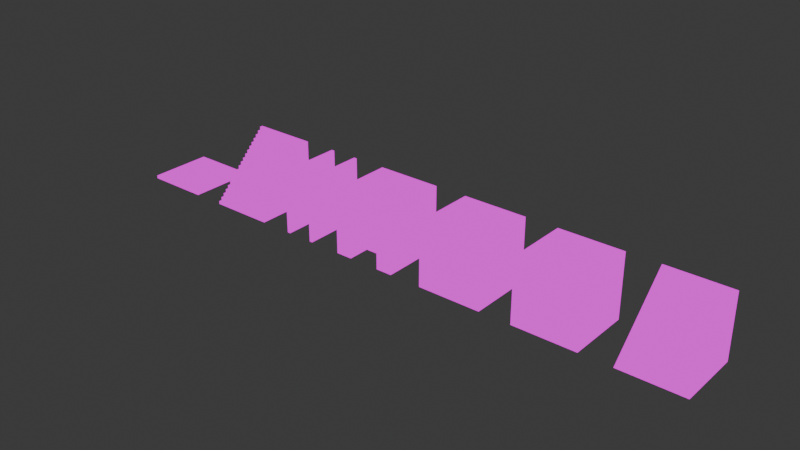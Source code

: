 # Source: Course_Assets.blend  (saved by Blender 4.2.66; exported with 4.5.12 LTS)
import bpy
from mathutils import Matrix  # noqa: F401  (used for matrix-valued properties, if any)

bpy.ops.wm.read_factory_settings(use_empty=True)
scene = bpy.context.scene
scene.name = 'Scene'

# ---- collections
col_collection = bpy.data.collections.new('Collection'); scene.collection.children.link(col_collection)

# ---- images (referenced by path relative to the original .blend; pixels are not part of the script)
import os
ASSET_DIR = os.environ.get("B2B_ASSET_DIR", "")  # directory of the original .blend (textures are referenced by path, not embedded)
HERE = os.path.dirname(os.path.abspath(__file__))  # packed textures are extracted next to this script under _unpacked/

def load_image(name, relpath, width, height, colorspace="sRGB"):
    """Load a texture the original file referenced (path relative to the .blend, or extracted next to this script)."""
    p = next((c for c in (os.path.join(HERE, relpath), os.path.join(ASSET_DIR, relpath)) if relpath and os.path.exists(c)), "")
    if p:
        img = bpy.data.images.load(p, check_existing=True)
        img.name = name
    else:  # same state as the original file: an image datablock whose file is absent (Cycles renders it pink)
        img = bpy.data.images.new(name, width, height)
        img.source = "FILE"
        img.filepath = "//" + (relpath or name)
    img.colorspace_settings.name = colorspace
    return img
img_uv_grid = load_image('UV Grid', '', 1024, 1024, 'sRGB')

# ---- materials (node trees are filled in below, after node groups)
mat_material = bpy.data.materials.new('Material')
mat_material.alpha_threshold = 0.0
mat_material.roughness = 0.5
mat_material.line_color = (0.0, 0.0, 0.0, 1.0)

# ---- material node trees
mat_material.use_nodes = True; mat_material.node_tree.nodes.clear()
_N = mat_material.node_tree.nodes; _L = mat_material.node_tree.links
n0 = _N.new('ShaderNodeOutputMaterial'); n0.name = 'Material Output'; n0.location = (300, 300)
n1 = _N.new('ShaderNodeBsdfPrincipled'); n1.name = 'Principled BSDF'; n1.location = (10, 300)
n1.inputs[3].default_value = 1.45
n2 = _N.new('ShaderNodeTexImage'); n2.name = 'Image Texture'; n2.location = (-274, 284)
n2.image = img_uv_grid
_L.new(n2.outputs[0], n0.inputs[0])
n0.is_active_output = True

# ---- world
world_world = bpy.data.worlds.new('World'); scene.world = world_world
world_world.use_nodes = True; world_world.node_tree.nodes.clear()
_N = world_world.node_tree.nodes; _L = world_world.node_tree.links
n0 = _N.new('ShaderNodeOutputWorld'); n0.name = 'World Output'; n0.location = (300, 300)
n1 = _N.new('ShaderNodeBackground'); n1.name = 'Background'; n1.location = (10, 300)
n1.inputs[0].default_value = (0.05088, 0.05088, 0.05088, 1.0)
_L.new(n1.outputs[0], n0.inputs[0])
n0.is_active_output = True
world_world.color = (0.05088, 0.05088, 0.05088)
world_world.sun_shadow_jitter_overblur = 0.0

# ---- meshes
me_cube = bpy.data.meshes.new('Cube')
me_cube.from_pydata([(1.0, 1.0, 0.05), (1.0, 1.0, -0.05), (1.0, -1.0, 0.05), (1.0, -1.0, -0.05), (-1.0, 1.0, 0.05), (-1.0, 1.0, -0.05), (-1.0, -1.0, 0.05), (-1.0, -1.0, -0.05)], [], [(0, 4, 6, 2), (3, 2, 6, 7), (7, 6, 4, 5), (5, 1, 3, 7), (1, 0, 2, 3), (5, 4, 0, 1)])
_uv = me_cube.uv_layers.new(name='UVMap')
_uv.uv.foreach_set('vector', [1.0, 1.0, 0.0, 1.0, 0.0, 0.0, 1.0, 0.0, 1.0, 0.475, 1.0, 0.525, 0.0, 0.525, 0.0, 0.475, 0.0, 0.475, 0.0, 0.525, 1.0, 0.525, 1.0, 0.475, 0.0, 1.0, 1.0, 1.0, 1.0, 0.0, 0.0, 0.0, 1.0, 0.475, 1.0, 0.525, 0.0, 0.525, 0.0, 0.475, 0.0, 0.475, 0.0, 0.525, 1.0, 0.525, 1.0, 0.475])
me_cube.materials.append(mat_material)
me_cube.use_mirror_vertex_groups = False
me_cube.update()
me_cube_001 = bpy.data.meshes.new('Cube.001')
me_cube_001.from_pydata([(1.0, 1.0, -0.9), (1.0, 1.0, -1.0), (1.0, -1.0, -0.9), (1.0, -1.0, -1.0), (-1.0, 1.0, -0.9), (-1.0, 1.0, -1.0), (-1.0, -1.0, -0.9), (-1.0, -1.0, -1.0), (-1.0, 0.9, -1.0), (-1.0, 0.8, -1.0), (-1.0, 0.7, -1.0), (-1.0, 0.6, -1.0), (-1.0, 0.5, -1.0), (-1.0, 0.4, -1.0), (-1.0, 0.3, -1.0), (-1.0, 0.2, -1.0), (-1.0, 0.1, -1.0), (-1.0, -5.96e-08, -1.0), (-1.0, -0.1, -1.0), (-1.0, -0.2, -1.0), (-1.0, -0.3, -1.0), (-1.0, -0.4, -1.0), (-1.0, -0.5, -1.0), (-1.0, -0.6, -1.0), (-1.0, -0.7, -1.0), (-1.0, -0.8, -1.0), (-1.0, -0.9, -1.0), (1.0, 0.9, -0.9), (1.0, 0.8, -0.9), (1.0, 0.7, -0.9), (1.0, 0.6, -0.9), (1.0, 0.5, -0.9), (1.0, 0.4, -0.9), (1.0, 0.3, -0.9), (1.0, 0.2, -0.9), (1.0, 0.1, -0.9), (1.0, -5.96e-08, -0.9), (1.0, -0.1, -0.9), (1.0, -0.2, -0.9), (1.0, -0.3, -0.9), (1.0, -0.4, -0.9), (1.0, -0.5, -0.9), (1.0, -0.6, -0.9), (1.0, -0.7, -0.9), (1.0, -0.8, -0.9), (1.0, -0.9, -0.9), (-1.0, -0.9, -0.9), (-1.0, -0.8, -0.9), (-1.0, -0.7, -0.9), (-1.0, -0.6, -0.9), (-1.0, -0.5, -0.9), (-1.0, -0.4, -0.9), (-1.0, -0.3, -0.9), (-1.0, -0.2, -0.9), (-1.0, -0.1, -0.9), (-1.0, 5.96e-08, -0.9), (-1.0, 0.1, -0.9), (-1.0, 0.2, -0.9), (-1.0, 0.3, -0.9), (-1.0, 0.4, -0.9), (-1.0, 0.5, -0.9), (-1.0, 0.6, -0.9), (-1.0, 0.7, -0.9), (-1.0, 0.8, -0.9), (-1.0, 0.9, -0.9), (1.0, -0.9, -1.0), (1.0, -0.8, -1.0), (1.0, -0.7, -1.0), (1.0, -0.6, -1.0), (1.0, -0.5, -1.0), (1.0, -0.4, -1.0), (1.0, -0.3, -1.0), (1.0, -0.2, -1.0), (1.0, -0.1, -1.0), (1.0, 5.96e-08, -1.0), (1.0, 0.1, -1.0), (1.0, 0.2, -1.0), (1.0, 0.3, -1.0), (1.0, 0.4, -1.0), (1.0, 0.5, -1.0), (1.0, 0.6, -1.0), (1.0, 0.7, -1.0), (1.0, 0.8, -1.0), (1.0, 0.9, -1.0), (-1.0, 0.9, -0.8), (-1.0, 1.0, -0.8), (1.0, 1.0, -0.8), (1.0, 0.9, -0.8), (1.0, 0.8, -0.8), (1.0, 0.7, -0.8), (1.0, 0.6, -0.8), (1.0, 0.5, -0.8), (1.0, 0.4, -0.8), (1.0, 0.3, -0.8), (1.0, 0.2, -0.8), (1.0, 0.1, -0.8), (1.0, -5.96e-08, -0.8), (1.0, -0.1, -0.8), (1.0, -0.2, -0.8), (1.0, -0.3, -0.8), (1.0, -0.4, -0.8), (1.0, -0.5, -0.8), (1.0, -0.6, -0.8), (1.0, -0.7, -0.8), (1.0, -0.8, -0.8), (1.0, -0.9, -0.8), (-1.0, -0.9, -0.8), (-1.0, -0.8, -0.8), (-1.0, -0.7, -0.8), (-1.0, -0.6, -0.8), (-1.0, -0.5, -0.8), (-1.0, -0.4, -0.8), (-1.0, -0.3, -0.8), (-1.0, -0.2, -0.8), (-1.0, -0.1, -0.8), (-1.0, 5.96e-08, -0.8), (-1.0, 0.1, -0.8), (-1.0, 0.2, -0.8), (-1.0, 0.3, -0.8), (-1.0, 0.4, -0.8), (-1.0, 0.5, -0.8), (-1.0, 0.6, -0.8), (-1.0, 0.7, -0.8), (-1.0, 0.8, -0.8), (-1.0, 0.9, -0.7), (-1.0, 1.0, -0.7), (1.0, 1.0, -0.7), (1.0, 0.9, -0.7), (1.0, 0.8, -0.7), (1.0, 0.7, -0.7), (1.0, 0.6, -0.7), (1.0, 0.5, -0.7), (1.0, 0.4, -0.7), (1.0, 0.3, -0.7), (1.0, 0.2, -0.7), (1.0, 0.1, -0.7), (1.0, -5.96e-08, -0.7), (1.0, -0.1, -0.7), (1.0, -0.2, -0.7), (1.0, -0.3, -0.7), (1.0, -0.4, -0.7), (1.0, -0.5, -0.7), (1.0, -0.6, -0.7), (1.0, -0.7, -0.7), (1.0, -0.8, -0.7), (-1.0, -0.8, -0.7), (-1.0, -0.7, -0.7), (-1.0, -0.6, -0.7), (-1.0, -0.5, -0.7), (-1.0, -0.4, -0.7), (-1.0, -0.3, -0.7), (-1.0, -0.2, -0.7), (-1.0, -0.1, -0.7), (-1.0, 5.96e-08, -0.7), (-1.0, 0.1, -0.7), (-1.0, 0.2, -0.7), (-1.0, 0.3, -0.7), (-1.0, 0.4, -0.7), (-1.0, 0.5, -0.7), (-1.0, 0.6, -0.7), (-1.0, 0.7, -0.7), (-1.0, 0.8, -0.7), (-1.0, 0.9, -0.6), (-1.0, 1.0, -0.6), (1.0, 1.0, -0.6), (1.0, 0.9, -0.6), (1.0, 0.8, -0.6), (1.0, 0.7, -0.6), (1.0, 0.6, -0.6), (1.0, 0.5, -0.6), (1.0, 0.4, -0.6), (1.0, 0.3, -0.6), (1.0, 0.2, -0.6), (1.0, 0.1, -0.6), (1.0, -5.96e-08, -0.6), (1.0, -0.1, -0.6), (1.0, -0.2, -0.6), (1.0, -0.3, -0.6), (1.0, -0.4, -0.6), (1.0, -0.5, -0.6), (1.0, -0.6, -0.6), (1.0, -0.7, -0.6), (-1.0, -0.7, -0.6), (-1.0, -0.6, -0.6), (-1.0, -0.5, -0.6), (-1.0, -0.4, -0.6), (-1.0, -0.3, -0.6), (-1.0, -0.2, -0.6), (-1.0, -0.1, -0.6), (-1.0, 5.96e-08, -0.6), (-1.0, 0.1, -0.6), (-1.0, 0.2, -0.6), (-1.0, 0.3, -0.6), (-1.0, 0.4, -0.6), (-1.0, 0.5, -0.6), (-1.0, 0.6, -0.6), (-1.0, 0.7, -0.6), (-1.0, 0.8, -0.6), (-1.0, 0.9, -0.5), (-1.0, 1.0, -0.5), (1.0, 1.0, -0.5), (1.0, 0.9, -0.5), (1.0, 0.8, -0.5), (1.0, 0.7, -0.5), (1.0, 0.6, -0.5), (1.0, 0.5, -0.5), (1.0, 0.4, -0.5), (1.0, 0.3, -0.5), (1.0, 0.2, -0.5), (1.0, 0.1, -0.5), (1.0, -5.96e-08, -0.5), (1.0, -0.1, -0.5), (1.0, -0.2, -0.5), (1.0, -0.3, -0.5), (1.0, -0.4, -0.5), (1.0, -0.5, -0.5), (1.0, -0.6, -0.5), (-1.0, -0.6, -0.5), (-1.0, -0.5, -0.5), (-1.0, -0.4, -0.5), (-1.0, -0.3, -0.5), (-1.0, -0.2, -0.5), (-1.0, -0.1, -0.5), (-1.0, 5.96e-08, -0.5), (-1.0, 0.1, -0.5), (-1.0, 0.2, -0.5), (-1.0, 0.3, -0.5), (-1.0, 0.4, -0.5), (-1.0, 0.5, -0.5), (-1.0, 0.6, -0.5), (-1.0, 0.7, -0.5), (-1.0, 0.8, -0.5), (-1.0, 0.9, -0.4), (-1.0, 1.0, -0.4), (1.0, 1.0, -0.4), (1.0, 0.9, -0.4), (1.0, 0.8, -0.4), (1.0, 0.7, -0.4), (1.0, 0.6, -0.4), (1.0, 0.5, -0.4), (1.0, 0.4, -0.4), (1.0, 0.3, -0.4), (1.0, 0.2, -0.4), (1.0, 0.1, -0.4), (1.0, -5.96e-08, -0.4), (1.0, -0.1, -0.4), (1.0, -0.2, -0.4), (1.0, -0.3, -0.4), (1.0, -0.4, -0.4), (1.0, -0.5, -0.4), (-1.0, -0.5, -0.4), (-1.0, -0.4, -0.4), (-1.0, -0.3, -0.4), (-1.0, -0.2, -0.4), (-1.0, -0.1, -0.4), (-1.0, 5.96e-08, -0.4), (-1.0, 0.1, -0.4), (-1.0, 0.2, -0.4), (-1.0, 0.3, -0.4), (-1.0, 0.4, -0.4), (-1.0, 0.5, -0.4), (-1.0, 0.6, -0.4), (-1.0, 0.7, -0.4), (-1.0, 0.8, -0.4), (-1.0, 0.9, -0.3), (-1.0, 1.0, -0.3), (1.0, 1.0, -0.3), (1.0, 0.9, -0.3), (1.0, 0.8, -0.3), (1.0, 0.7, -0.3), (1.0, 0.6, -0.3), (1.0, 0.5, -0.3), (1.0, 0.4, -0.3), (1.0, 0.3, -0.3), (1.0, 0.2, -0.3), (1.0, 0.1, -0.3), (1.0, -5.96e-08, -0.3), (1.0, -0.1, -0.3), (1.0, -0.2, -0.3), (1.0, -0.3, -0.3), (1.0, -0.4, -0.3), (-1.0, -0.4, -0.3), (-1.0, -0.3, -0.3), (-1.0, -0.2, -0.3), (-1.0, -0.1, -0.3), (-1.0, 5.96e-08, -0.3), (-1.0, 0.1, -0.3), (-1.0, 0.2, -0.3), (-1.0, 0.3, -0.3), (-1.0, 0.4, -0.3), (-1.0, 0.5, -0.3), (-1.0, 0.6, -0.3), (-1.0, 0.7, -0.3), (-1.0, 0.8, -0.3), (-1.0, 0.9, -0.2), (-1.0, 1.0, -0.2), (1.0, 1.0, -0.2), (1.0, 0.9, -0.2), (1.0, 0.8, -0.2), (1.0, 0.7, -0.2), (1.0, 0.6, -0.2), (1.0, 0.5, -0.2), (1.0, 0.4, -0.2), (1.0, 0.3, -0.2), (1.0, 0.2, -0.2), (1.0, 0.1, -0.2), (1.0, -5.96e-08, -0.2), (1.0, -0.1, -0.2), (1.0, -0.2, -0.2), (1.0, -0.3, -0.2), (-1.0, -0.3, -0.2), (-1.0, -0.2, -0.2), (-1.0, -0.1, -0.2), (-1.0, 5.96e-08, -0.2), (-1.0, 0.1, -0.2), (-1.0, 0.2, -0.2), (-1.0, 0.3, -0.2), (-1.0, 0.4, -0.2), (-1.0, 0.5, -0.2), (-1.0, 0.6, -0.2), (-1.0, 0.7, -0.2), (-1.0, 0.8, -0.2), (-1.0, 0.9, -0.1), (-1.0, 1.0, -0.1), (1.0, 1.0, -0.1), (1.0, 0.9, -0.1), (1.0, 0.8, -0.1), (1.0, 0.7, -0.1), (1.0, 0.6, -0.1), (1.0, 0.5, -0.1), (1.0, 0.4, -0.1), (1.0, 0.3, -0.1), (1.0, 0.2, -0.1), (1.0, 0.1, -0.1), (1.0, -5.96e-08, -0.1), (1.0, -0.1, -0.1), (1.0, -0.2, -0.1), (-1.0, -0.2, -0.1), (-1.0, -0.1, -0.1), (-1.0, 5.96e-08, -0.1), (-1.0, 0.1, -0.1), (-1.0, 0.2, -0.1), (-1.0, 0.3, -0.1), (-1.0, 0.4, -0.1), (-1.0, 0.5, -0.1), (-1.0, 0.6, -0.1), (-1.0, 0.7, -0.1), (-1.0, 0.8, -0.1), (-1.0, 0.9, 0.0), (-1.0, 1.0, 0.0), (1.0, 1.0, 0.0), (1.0, 0.9, 0.0), (1.0, 0.8, 0.0), (1.0, 0.7, 0.0), (1.0, 0.6, 0.0), (1.0, 0.5, 0.0), (1.0, 0.4, 0.0), (1.0, 0.3, 0.0), (1.0, 0.2, 0.0), (1.0, 0.1, 0.0), (1.0, -5.96e-08, 0.0), (1.0, -0.1, 0.0), (-1.0, -0.1, 0.0), (-1.0, 5.96e-08, 0.0), (-1.0, 0.1, 0.0), (-1.0, 0.2, 0.0), (-1.0, 0.3, 0.0), (-1.0, 0.4, 0.0), (-1.0, 0.5, 0.0), (-1.0, 0.6, 0.0), (-1.0, 0.7, 0.0), (-1.0, 0.8, 0.0), (-1.0, 0.9, 0.1), (-1.0, 1.0, 0.1), (1.0, 1.0, 0.1), (1.0, 0.9, 0.1), (1.0, 0.8, 0.1), (1.0, 0.7, 0.1), (1.0, 0.6, 0.1), (1.0, 0.5, 0.1), (1.0, 0.4, 0.1), (1.0, 0.3, 0.1), (1.0, 0.2, 0.1), (1.0, 0.1, 0.1), (1.0, -5.96e-08, 0.1), (-1.0, 5.96e-08, 0.1), (-1.0, 0.1, 0.1), (-1.0, 0.2, 0.1), (-1.0, 0.3, 0.1), (-1.0, 0.4, 0.1), (-1.0, 0.5, 0.1), (-1.0, 0.6, 0.1), (-1.0, 0.7, 0.1), (-1.0, 0.8, 0.1), (-1.0, 0.9, 0.2), (-1.0, 1.0, 0.2), (1.0, 1.0, 0.2), (1.0, 0.9, 0.2), (1.0, 0.8, 0.2), (1.0, 0.7, 0.2), (1.0, 0.6, 0.2), (1.0, 0.5, 0.2), (1.0, 0.4, 0.2), (1.0, 0.3, 0.2), (1.0, 0.2, 0.2), (1.0, 0.1, 0.2), (-1.0, 0.1, 0.2), (-1.0, 0.2, 0.2), (-1.0, 0.3, 0.2), (-1.0, 0.4, 0.2), (-1.0, 0.5, 0.2), (-1.0, 0.6, 0.2), (-1.0, 0.7, 0.2), (-1.0, 0.8, 0.2), (-1.0, 0.9, 0.3), (-1.0, 1.0, 0.3), (1.0, 1.0, 0.3), (1.0, 0.9, 0.3), (1.0, 0.8, 0.3), (1.0, 0.7, 0.3), (1.0, 0.6, 0.3), (1.0, 0.5, 0.3), (1.0, 0.4, 0.3), (1.0, 0.3, 0.3), (1.0, 0.2, 0.3), (-1.0, 0.2, 0.3), (-1.0, 0.3, 0.3), (-1.0, 0.4, 0.3), (-1.0, 0.5, 0.3), (-1.0, 0.6, 0.3), (-1.0, 0.7, 0.3), (-1.0, 0.8, 0.3), (-1.0, 0.9, 0.4), (-1.0, 1.0, 0.4), (1.0, 1.0, 0.4), (1.0, 0.9, 0.4), (1.0, 0.8, 0.4), (1.0, 0.7, 0.4), (1.0, 0.6, 0.4), (1.0, 0.5, 0.4), (1.0, 0.4, 0.4), (1.0, 0.3, 0.4), (-1.0, 0.3, 0.4), (-1.0, 0.4, 0.4), (-1.0, 0.5, 0.4), (-1.0, 0.6, 0.4), (-1.0, 0.7, 0.4), (-1.0, 0.8, 0.4), (-1.0, 0.9, 0.5), (-1.0, 1.0, 0.5), (1.0, 1.0, 0.5), (1.0, 0.9, 0.5), (1.0, 0.8, 0.5), (1.0, 0.7, 0.5), (1.0, 0.6, 0.5), (1.0, 0.5, 0.5), (1.0, 0.4, 0.5), (-1.0, 0.4, 0.5), (-1.0, 0.5, 0.5), (-1.0, 0.6, 0.5), (-1.0, 0.7, 0.5), (-1.0, 0.8, 0.5), (-1.0, 0.9, 0.6), (-1.0, 1.0, 0.6), (1.0, 1.0, 0.6), (1.0, 0.9, 0.6), (1.0, 0.8, 0.6), (1.0, 0.7, 0.6), (1.0, 0.6, 0.6), (1.0, 0.5, 0.6), (-1.0, 0.5, 0.6), (-1.0, 0.6, 0.6), (-1.0, 0.7, 0.6), (-1.0, 0.8, 0.6), (-1.0, 0.9, 0.7), (-1.0, 1.0, 0.7), (1.0, 1.0, 0.7), (1.0, 0.9, 0.7), (1.0, 0.8, 0.7), (1.0, 0.7, 0.7), (1.0, 0.6, 0.7), (-1.0, 0.6, 0.7), (-1.0, 0.7, 0.7), (-1.0, 0.8, 0.7), (-1.0, 0.9, 0.8), (-1.0, 1.0, 0.8), (1.0, 1.0, 0.8), (1.0, 0.9, 0.8), (1.0, 0.8, 0.8), (1.0, 0.7, 0.8), (-1.0, 0.7, 0.8), (-1.0, 0.8, 0.8), (-1.0, 0.9, 0.9), (-1.0, 1.0, 0.9), (1.0, 1.0, 0.9), (1.0, 0.9, 0.9), (1.0, 0.8, 0.9), (-1.0, 0.8, 0.9), (-1.0, 0.9, 1.0), (-1.0, 1.0, 1.0), (1.0, 1.0, 1.0), (1.0, 0.9, 1.0)], [], [(45, 46, 6, 2), (3, 2, 6, 7), (8, 64, 4, 5), (26, 65, 3, 7), (65, 45, 2, 3), (5, 4, 0, 1), (1, 0, 27, 83), (83, 27, 28, 82), (82, 28, 29, 81), (81, 29, 30, 80), (80, 30, 31, 79), (79, 31, 32, 78), (78, 32, 33, 77), (77, 33, 34, 76), (76, 34, 35, 75), (75, 35, 36, 74), (74, 36, 37, 73), (73, 37, 38, 72), (72, 38, 39, 71), (71, 39, 40, 70), (70, 40, 41, 69), (69, 41, 42, 68), (68, 42, 43, 67), (67, 43, 44, 66), (66, 44, 45, 65), (5, 1, 83, 8), (8, 83, 82, 9), (9, 82, 81, 10), (10, 81, 80, 11), (11, 80, 79, 12), (12, 79, 78, 13), (13, 78, 77, 14), (14, 77, 76, 15), (15, 76, 75, 16), (16, 75, 74, 17), (17, 74, 73, 18), (18, 73, 72, 19), (19, 72, 71, 20), (20, 71, 70, 21), (21, 70, 69, 22), (22, 69, 68, 23), (23, 68, 67, 24), (24, 67, 66, 25), (25, 66, 65, 26), (7, 6, 46, 26), (26, 46, 47, 25), (25, 47, 48, 24), (24, 48, 49, 23), (23, 49, 50, 22), (22, 50, 51, 21), (21, 51, 52, 20), (20, 52, 53, 19), (19, 53, 54, 18), (18, 54, 55, 17), (17, 55, 56, 16), (16, 56, 57, 15), (15, 57, 58, 14), (14, 58, 59, 13), (13, 59, 60, 12), (12, 60, 61, 11), (11, 61, 62, 10), (10, 62, 63, 9), (9, 63, 64, 8), (29, 28, 88, 89), (42, 41, 101, 102), (55, 54, 114, 115), (28, 27, 87, 88), (41, 40, 100, 101), (54, 53, 113, 114), (27, 0, 86, 87), (40, 39, 99, 100), (53, 52, 112, 113), (39, 38, 98, 99), (52, 51, 111, 112), (46, 45, 105, 106), (38, 37, 97, 98), (51, 50, 110, 111), (64, 63, 123, 84), (37, 36, 96, 97), (50, 49, 109, 110), (63, 62, 122, 123), (36, 35, 95, 96), (95, 94, 134, 135), (109, 108, 146, 147), (122, 121, 159, 160), (94, 93, 133, 134), (108, 107, 145, 146), (121, 120, 158, 159), (93, 92, 132, 133), (120, 119, 157, 158), (92, 91, 131, 132), (119, 118, 156, 157), (91, 90, 130, 131), (104, 103, 143, 144), (118, 117, 155, 156), (90, 89, 129, 130), (103, 102, 142, 143), (117, 116, 154, 155), (89, 88, 128, 129), (102, 101, 141, 142), (104, 107, 106, 105), (56, 55, 115, 116), (43, 42, 102, 103), (30, 29, 89, 90), (57, 56, 116, 117), (44, 43, 103, 104), (31, 30, 90, 91), (58, 57, 117, 118), (45, 44, 104, 105), (4, 64, 84, 85), (32, 31, 91, 92), (59, 58, 118, 119), (0, 4, 85, 86), (33, 32, 92, 93), (60, 59, 119, 120), (47, 46, 106, 107), (34, 33, 93, 94), (61, 60, 120, 121), (48, 47, 107, 108), (35, 34, 94, 95), (62, 61, 121, 122), (49, 48, 108, 109), (135, 134, 172, 173), (149, 148, 184, 185), (124, 161, 197, 162), (134, 133, 171, 172), (148, 147, 183, 184), (161, 160, 196, 197), (133, 132, 170, 171), (147, 146, 182, 183), (160, 159, 195, 196), (132, 131, 169, 170), (159, 158, 194, 195), (131, 130, 168, 169), (158, 157, 193, 194), (130, 129, 167, 168), (143, 142, 180, 181), (157, 156, 192, 193), (129, 128, 166, 167), (143, 146, 145, 144), (123, 122, 160, 161), (110, 109, 147, 148), (96, 95, 135, 136), (84, 123, 161, 124), (111, 110, 148, 149), (97, 96, 136, 137), (112, 111, 149, 150), (98, 97, 137, 138), (85, 84, 124, 125), (113, 112, 150, 151), (99, 98, 138, 139), (86, 85, 125, 126), (114, 113, 151, 152), (100, 99, 139, 140), (87, 86, 126, 127), (115, 114, 152, 153), (107, 104, 144, 145), (101, 100, 140, 141), (88, 87, 127, 128), (116, 115, 153, 154), (192, 191, 225, 226), (164, 163, 199, 200), (177, 176, 212, 213), (191, 190, 224, 225), (163, 162, 198, 199), (176, 175, 211, 212), (190, 189, 223, 224), (175, 174, 210, 211), (189, 188, 222, 223), (174, 173, 209, 210), (188, 187, 221, 222), (173, 172, 208, 209), (183, 180, 216, 217), (187, 186, 220, 221), (172, 171, 207, 208), (186, 185, 219, 220), (180, 183, 182, 181), (150, 149, 185, 186), (136, 135, 173, 174), (151, 150, 186, 187), (137, 136, 174, 175), (152, 151, 187, 188), (146, 143, 181, 182), (138, 137, 175, 176), (125, 124, 162, 163), (153, 152, 188, 189), (139, 138, 176, 177), (126, 125, 163, 164), (154, 153, 189, 190), (140, 139, 177, 178), (127, 126, 164, 165), (155, 154, 190, 191), (141, 140, 178, 179), (128, 127, 165, 166), (156, 155, 191, 192), (142, 141, 179, 180), (209, 208, 242, 243), (223, 222, 254, 255), (208, 207, 241, 242), (222, 221, 253, 254), (207, 206, 240, 241), (221, 220, 252, 253), (206, 205, 239, 240), (218, 215, 249, 250), (220, 219, 251, 252), (205, 204, 238, 239), (219, 218, 250, 251), (198, 231, 263, 232), (204, 203, 237, 238), (231, 230, 262, 263), (203, 202, 236, 237), (215, 218, 217, 216), (178, 177, 213, 214), (165, 164, 200, 201), (193, 192, 226, 227), (179, 178, 214, 215), (166, 165, 201, 202), (194, 193, 227, 228), (180, 179, 215, 216), (167, 166, 202, 203), (195, 194, 228, 229), (168, 167, 203, 204), (196, 195, 229, 230), (169, 168, 204, 205), (197, 196, 230, 231), (184, 183, 217, 218), (170, 169, 205, 206), (162, 197, 231, 198), (185, 184, 218, 219), (171, 170, 206, 207), (242, 241, 273, 274), (256, 255, 285, 286), (241, 240, 272, 273), (255, 254, 284, 285), (240, 239, 271, 272), (254, 253, 283, 284), (239, 238, 270, 271), (253, 252, 282, 283), (238, 237, 269, 270), (252, 251, 281, 282), (237, 236, 268, 269), (251, 248, 280, 281), (232, 263, 293, 264), (236, 235, 267, 268), (248, 251, 250, 249), (224, 223, 255, 256), (210, 209, 243, 244), (225, 224, 256, 257), (211, 210, 244, 245), (226, 225, 257, 258), (212, 211, 245, 246), (199, 198, 232, 233), (227, 226, 258, 259), (213, 212, 246, 247), (200, 199, 233, 234), (228, 227, 259, 260), (214, 213, 247, 248), (201, 200, 234, 235), (229, 228, 260, 261), (215, 214, 248, 249), (202, 201, 235, 236), (230, 229, 261, 262), (291, 290, 318, 319), (276, 275, 305, 306), (290, 289, 317, 318), (275, 274, 304, 305), (289, 288, 316, 317), (274, 273, 303, 304), (288, 287, 315, 316), (273, 272, 302, 303), (287, 286, 314, 315), (272, 271, 301, 302), (286, 285, 313, 314), (271, 270, 300, 301), (285, 284, 312, 313), (279, 282, 281, 280), (257, 256, 286, 287), (243, 242, 274, 275), (258, 257, 287, 288), (244, 243, 275, 276), (259, 258, 288, 289), (245, 244, 276, 277), (260, 259, 289, 290), (246, 245, 277, 278), (233, 232, 264, 265), (261, 260, 290, 291), (247, 246, 278, 279), (234, 233, 265, 266), (262, 261, 291, 292), (248, 247, 279, 280), (235, 234, 266, 267), (263, 262, 292, 293), (296, 295, 323, 324), (311, 308, 336, 337), (319, 318, 344, 345), (303, 302, 330, 331), (295, 294, 322, 323), (318, 317, 343, 344), (302, 301, 329, 330), (317, 316, 342, 343), (301, 300, 328, 329), (308, 307, 335, 336), (316, 315, 341, 342), (300, 299, 327, 328), (308, 311, 310, 309), (277, 276, 306, 307), (292, 291, 319, 320), (278, 277, 307, 308), (265, 264, 294, 295), (293, 292, 320, 321), (279, 278, 308, 309), (282, 279, 309, 310), (266, 265, 295, 296), (264, 293, 321, 294), (267, 266, 296, 297), (268, 267, 297, 298), (283, 282, 310, 311), (269, 268, 298, 299), (284, 283, 311, 312), (270, 269, 299, 300), (342, 341, 365, 366), (326, 325, 351, 352), (333, 332, 358, 359), (341, 340, 364, 365), (325, 324, 350, 351), (322, 347, 371, 348), (332, 331, 357, 358), (340, 339, 363, 364), (324, 323, 349, 350), (347, 346, 370, 371), (331, 330, 356, 357), (335, 338, 337, 336), (312, 311, 337, 338), (304, 303, 331, 332), (320, 319, 345, 346), (297, 296, 324, 325), (313, 312, 338, 339), (305, 304, 332, 333), (321, 320, 346, 347), (298, 297, 325, 326), (314, 313, 339, 340), (306, 305, 333, 334), (294, 321, 347, 322), (299, 298, 326, 327), (315, 314, 340, 341), (307, 306, 334, 335), (368, 367, 389, 390), (352, 351, 375, 376), (359, 358, 382, 383), (363, 360, 384, 385), (367, 366, 388, 389), (351, 350, 374, 375), (358, 357, 381, 382), (366, 365, 387, 388), (350, 349, 373, 374), (357, 356, 380, 381), (360, 363, 362, 361), (334, 333, 359, 360), (327, 326, 352, 353), (343, 342, 366, 367), (335, 334, 360, 361), (328, 327, 353, 354), (344, 343, 367, 368), (338, 335, 361, 362), (329, 328, 354, 355), (345, 344, 368, 369), (330, 329, 355, 356), (346, 345, 369, 370), (323, 322, 348, 349), (339, 338, 362, 363), (373, 372, 394, 395), (380, 379, 401, 402), (386, 383, 405, 406), (388, 387, 407, 408), (379, 378, 400, 401), (387, 386, 406, 407), (372, 393, 413, 394), (378, 377, 399, 400), (393, 392, 412, 413), (383, 386, 385, 384), (360, 359, 383, 384), (353, 352, 376, 377), (369, 368, 390, 391), (354, 353, 377, 378), (370, 369, 391, 392), (355, 354, 378, 379), (371, 370, 392, 393), (364, 363, 385, 386), (356, 355, 379, 380), (348, 371, 393, 372), (349, 348, 372, 373), (365, 364, 386, 387), (411, 410, 428, 429), (395, 394, 414, 415), (402, 401, 421, 422), (410, 409, 427, 428), (401, 400, 420, 421), (409, 408, 426, 427), (400, 399, 419, 420), (408, 407, 425, 426), (404, 407, 406, 405), (389, 388, 408, 409), (381, 380, 402, 403), (374, 373, 395, 396), (390, 389, 409, 410), (382, 381, 403, 404), (375, 374, 396, 397), (391, 390, 410, 411), (383, 382, 404, 405), (376, 375, 397, 398), (392, 391, 411, 412), (377, 376, 398, 399), (429, 428, 444, 445), (420, 419, 437, 438), (428, 427, 443, 444), (419, 418, 436, 437), (427, 426, 442, 443), (418, 417, 435, 436), (417, 416, 434, 435), (423, 426, 425, 424), (403, 402, 422, 423), (396, 395, 415, 416), (412, 411, 429, 430), (404, 403, 423, 424), (397, 396, 416, 417), (413, 412, 430, 431), (398, 397, 417, 418), (394, 413, 431, 414), (407, 404, 424, 425), (399, 398, 418, 419), (438, 437, 453, 454), (446, 445, 459, 460), (437, 436, 452, 453), (445, 444, 458, 459), (436, 435, 451, 452), (444, 443, 457, 458), (440, 443, 442, 441), (421, 420, 438, 439), (430, 429, 445, 446), (422, 421, 439, 440), (415, 414, 432, 433), (431, 430, 446, 447), (423, 422, 440, 441), (426, 423, 441, 442), (416, 415, 433, 434), (414, 431, 447, 432), (455, 454, 468, 469), (459, 458, 470, 471), (451, 450, 464, 465), (448, 461, 473, 462), (454, 453, 467, 468), (455, 458, 457, 456), (443, 440, 456, 457), (447, 446, 460, 461), (439, 438, 454, 455), (432, 447, 461, 448), (440, 439, 455, 456), (433, 432, 448, 449), (434, 433, 449, 450), (435, 434, 450, 451), (468, 467, 479, 480), (472, 471, 481, 482), (464, 463, 475, 476), (467, 466, 478, 479), (468, 471, 470, 469), (452, 451, 465, 466), (460, 459, 471, 472), (458, 455, 469, 470), (449, 448, 462, 463), (453, 452, 466, 467), (461, 460, 472, 473), (450, 449, 463, 464), (475, 474, 484, 485), (482, 479, 489, 490), (477, 476, 486, 487), (479, 482, 481, 480), (465, 464, 476, 477), (473, 472, 482, 483), (466, 465, 477, 478), (462, 473, 483, 474), (463, 462, 474, 475), (471, 468, 480, 481), (485, 484, 492, 493), (487, 486, 494, 495), (488, 491, 490, 489), (483, 482, 490, 491), (478, 477, 487, 488), (476, 475, 485, 486), (474, 483, 491, 484), (479, 478, 488, 489), (495, 494, 500, 501), (495, 492, 497, 496), (488, 487, 495, 496), (486, 485, 493, 494), (491, 488, 496, 497), (484, 491, 497, 492), (500, 499, 498, 501), (493, 492, 498, 499), (492, 495, 501, 498), (494, 493, 499, 500)])
_uv = me_cube_001.uv_layers.new(name='UVMap')
_uv.uv.foreach_set('vector', [1.003, -0.9045, -0.0025, -0.9045, -0.0025, -0.9548, 1.003, -0.9548, 1.003, -1.005, 1.003, -0.9548, -0.0025, -0.9548, -0.0025, -1.005, 0.798, 0.152, 0.798, 0.202, 0.848, 0.202, 0.848, 0.152, 0.0, -0.102, 1.0, -0.102, 1.0, -0.152, 0.0, -0.152, -0.102, 0.152, -0.102, 0.202, -0.152, 0.202, -0.152, 0.152, 0.0, 0.152, 0.0, 0.202, 1.0, 0.202, 1.0, 0.152, 0.848, 0.152, 0.848, 0.202, 0.798, 0.202, 0.798, 0.152, 0.798, 0.152, 0.798, 0.202, 0.748, 0.202, 0.748, 0.152, 0.748, 0.152, 0.748, 0.202, 0.698, 0.202, 0.698, 0.152, 0.698, 0.152, 0.698, 0.202, 0.648, 0.202, 0.648, 0.152, 0.648, 0.152, 0.648, 0.202, 0.598, 0.202, 0.598, 0.152, 0.598, 0.152, 0.598, 0.202, 0.548, 0.202, 0.548, 0.152, 0.548, 0.152, 0.548, 0.202, 0.498, 0.202, 0.498, 0.152, 0.498, 0.152, 0.498, 0.202, 0.448, 0.202, 0.448, 0.152, 0.448, 0.152, 0.448, 0.202, 0.398, 0.202, 0.398, 0.152, 0.398, 0.152, 0.398, 0.202, 0.348, 0.202, 0.348, 0.152, 0.348, 0.152, 0.348, 0.202, 0.298, 0.202, 0.298, 0.152, 0.298, 0.152, 0.298, 0.202, 0.248, 0.202, 0.248, 0.152, 0.248, 0.152, 0.248, 0.202, 0.198, 0.202, 0.198, 0.152, 0.198, 0.152, 0.198, 0.202, 0.148, 0.202, 0.148, 0.152, 0.148, 0.152, 0.148, 0.202, 0.098, 0.202, 0.098, 0.152, 0.098, 0.152, 0.098, 0.202, 0.048, 0.202, 0.048, 0.152, 0.048, 0.152, 0.048, 0.202, -0.002, 0.202, -0.002, 0.152, -0.002, 0.152, -0.002, 0.202, -0.052, 0.202, -0.052, 0.152, -0.052, 0.152, -0.052, 0.202, -0.102, 0.202, -0.102, 0.152, 0.0, 0.848, 1.0, 0.848, 1.0, 0.798, 0.0, 0.798, 0.0, 0.798, 1.0, 0.798, 1.0, 0.748, 0.0, 0.748, 0.0, 0.748, 1.0, 0.748, 1.0, 0.698, 0.0, 0.698, 0.0, 0.698, 1.0, 0.698, 1.0, 0.648, 0.0, 0.648, 0.0, 0.648, 1.0, 0.648, 1.0, 0.598, 0.0, 0.598, 0.0, 0.598, 1.0, 0.598, 1.0, 0.548, 0.0, 0.548, 0.0, 0.548, 1.0, 0.548, 1.0, 0.498, 0.0, 0.498, 0.0, 0.498, 1.0, 0.498, 1.0, 0.448, 0.0, 0.448, 0.0, 0.448, 1.0, 0.448, 1.0, 0.398, 0.0, 0.398, 0.0, 0.398, 1.0, 0.398, 1.0, 0.348, 0.0, 0.348, 0.0, 0.348, 1.0, 0.348, 1.0, 0.298, 0.0, 0.298, 0.0, 0.298, 1.0, 0.298, 1.0, 0.248, 0.0, 0.248, 0.0, 0.248, 1.0, 0.248, 1.0, 0.198, 0.0, 0.198, 0.0, 0.198, 1.0, 0.198, 1.0, 0.148, 0.0, 0.148, 0.0, 0.148, 1.0, 0.148, 1.0, 0.098, 0.0, 0.098, 0.0, 0.098, 1.0, 0.098, 1.0, 0.048, 0.0, 0.048, 0.0, 0.048, 1.0, 0.048, 1.0, -0.002, 0.0, -0.002, 0.0, -0.002, 1.0, -0.002, 1.0, -0.052, 0.0, -0.052, 0.0, -0.052, 1.0, -0.052, 1.0, -0.102, 0.0, -0.102, -0.152, 0.152, -0.152, 0.202, -0.102, 0.202, -0.102, 0.152, -0.102, 0.152, -0.102, 0.202, -0.052, 0.202, -0.052, 0.152, -0.052, 0.152, -0.052, 0.202, -0.002, 0.202, -0.002, 0.152, -0.002, 0.152, -0.002, 0.202, 0.048, 0.202, 0.048, 0.152, 0.048, 0.152, 0.048, 0.202, 0.098, 0.202, 0.098, 0.152, 0.098, 0.152, 0.098, 0.202, 0.148, 0.202, 0.148, 0.152, 0.148, 0.152, 0.148, 0.202, 0.198, 0.202, 0.198, 0.152, 0.198, 0.152, 0.198, 0.202, 0.248, 0.202, 0.248, 0.152, 0.248, 0.152, 0.248, 0.202, 0.298, 0.202, 0.298, 0.152, 0.298, 0.152, 0.298, 0.202, 0.348, 0.202, 0.348, 0.152, 0.348, 0.152, 0.348, 0.202, 0.398, 0.202, 0.398, 0.152, 0.398, 0.152, 0.398, 0.202, 0.448, 0.202, 0.448, 0.152, 0.448, 0.152, 0.448, 0.202, 0.498, 0.202, 0.498, 0.152, 0.498, 0.152, 0.498, 0.202, 0.548, 0.202, 0.548, 0.152, 0.548, 0.152, 0.548, 0.202, 0.598, 0.202, 0.598, 0.152, 0.598, 0.152, 0.598, 0.202, 0.648, 0.202, 0.648, 0.152, 0.648, 0.152, 0.648, 0.202, 0.698, 0.202, 0.698, 0.152, 0.698, 0.152, 0.698, 0.202, 0.748, 0.202, 0.748, 0.152, 0.748, 0.152, 0.748, 0.202, 0.798, 0.202, 0.798, 0.152, 0.698, 0.202, 0.748, 0.202, 0.748, 0.252, 0.698, 0.252, 0.048, 0.202, 0.098, 0.202, 0.098, 0.252, 0.048, 0.252, 0.348, 0.202, 0.298, 0.202, 0.298, 0.252, 0.348, 0.252, 0.748, 0.202, 0.798, 0.202, 0.798, 0.252, 0.748, 0.252, 0.098, 0.202, 0.148, 0.202, 0.148, 0.252, 0.098, 0.252, 0.298, 0.202, 0.248, 0.202, 0.248, 0.252, 0.298, 0.252, 0.798, 0.202, 0.848, 0.202, 0.848, 0.252, 0.798, 0.252, 0.148, 0.202, 0.198, 0.202, 0.198, 0.252, 0.148, 0.252, 0.248, 0.202, 0.198, 0.202, 0.198, 0.252, 0.248, 0.252, 0.198, 0.202, 0.248, 0.202, 0.248, 0.252, 0.198, 0.252, 0.198, 0.202, 0.148, 0.202, 0.148, 0.252, 0.198, 0.252, -0.0025, -0.9045, 1.003, -0.9045, 1.003, -0.8543, -0.0025, -0.8543, 0.248, 0.202, 0.298, 0.202, 0.298, 0.252, 0.248, 0.252, 0.148, 0.202, 0.098, 0.202, 0.098, 0.252, 0.148, 0.252, 0.798, 0.202, 0.748, 0.202, 0.748, 0.252, 0.798, 0.252, 0.298, 0.202, 0.348, 0.202, 0.348, 0.252, 0.298, 0.252, 0.098, 0.202, 0.048, 0.202, 0.048, 0.252, 0.098, 0.252, 0.748, 0.202, 0.698, 0.202, 0.698, 0.252, 0.748, 0.252, 0.348, 0.202, 0.398, 0.202, 0.398, 0.252, 0.348, 0.252, 0.398, 0.252, 0.448, 0.252, 0.448, 0.302, 0.398, 0.302, 0.048, 0.252, -0.002, 0.252, -0.002, 0.302, 0.048, 0.302, 0.698, 0.252, 0.648, 0.252, 0.648, 0.302, 0.698, 0.302, 0.448, 0.252, 0.498, 0.252, 0.498, 0.302, 0.448, 0.302, -0.002, 0.252, -0.052, 0.252, -0.052, 0.302, -0.002, 0.302, 0.648, 0.252, 0.598, 0.252, 0.598, 0.302, 0.648, 0.302, 0.498, 0.252, 0.548, 0.252, 0.548, 0.302, 0.498, 0.302, 0.598, 0.252, 0.548, 0.252, 0.548, 0.302, 0.598, 0.302, 0.548, 0.252, 0.598, 0.252, 0.598, 0.302, 0.548, 0.302, 0.548, 0.252, 0.498, 0.252, 0.498, 0.302, 0.548, 0.302, 0.598, 0.252, 0.648, 0.252, 0.648, 0.302, 0.598, 0.302, -0.052, 0.252, -0.002, 0.252, -0.002, 0.302, -0.052, 0.302, 0.498, 0.252, 0.448, 0.252, 0.448, 0.302, 0.498, 0.302, 0.648, 0.252, 0.698, 0.252, 0.698, 0.302, 0.648, 0.302, -0.002, 0.252, 0.048, 0.252, 0.048, 0.302, -0.002, 0.302, 0.448, 0.252, 0.398, 0.252, 0.398, 0.302, 0.448, 0.302, 0.698, 0.252, 0.748, 0.252, 0.748, 0.302, 0.698, 0.302, 0.048, 0.252, 0.098, 0.252, 0.098, 0.302, 0.048, 0.302, 1.003, -0.804, -0.0025, -0.804, -0.0025, -0.8543, 1.003, -0.8543, 0.398, 0.202, 0.348, 0.202, 0.348, 0.252, 0.398, 0.252, -0.002, 0.202, 0.048, 0.202, 0.048, 0.252, -0.002, 0.252, 0.648, 0.202, 0.698, 0.202, 0.698, 0.252, 0.648, 0.252, 0.448, 0.202, 0.398, 0.202, 0.398, 0.252, 0.448, 0.252, -0.052, 0.202, -0.002, 0.202, -0.002, 0.252, -0.052, 0.252, 0.598, 0.202, 0.648, 0.202, 0.648, 0.252, 0.598, 0.252, 0.498, 0.202, 0.448, 0.202, 0.448, 0.252, 0.498, 0.252, -0.102, 0.202, -0.052, 0.202, -0.052, 0.252, -0.102, 0.252, 0.848, 0.202, 0.798, 0.202, 0.798, 0.252, 0.848, 0.252, 0.548, 0.202, 0.598, 0.202, 0.598, 0.252, 0.548, 0.252, 0.548, 0.202, 0.498, 0.202, 0.498, 0.252, 0.548, 0.252, 1.0, 0.202, 0.0, 0.202, 0.0, 0.252, 1.0, 0.252, 0.498, 0.202, 0.548, 0.202, 0.548, 0.252, 0.498, 0.252, 0.598, 0.202, 0.548, 0.202, 0.548, 0.252, 0.598, 0.252, -0.052, 0.202, -0.102, 0.202, -0.102, 0.252, -0.052, 0.252, 0.448, 0.202, 0.498, 0.202, 0.498, 0.252, 0.448, 0.252, 0.648, 0.202, 0.598, 0.202, 0.598, 0.252, 0.648, 0.252, -0.002, 0.202, -0.052, 0.202, -0.052, 0.252, -0.002, 0.252, 0.398, 0.202, 0.448, 0.202, 0.448, 0.252, 0.398, 0.252, 0.698, 0.202, 0.648, 0.202, 0.648, 0.252, 0.698, 0.252, 0.048, 0.202, -0.002, 0.202, -0.002, 0.252, 0.048, 0.252, 0.398, 0.302, 0.448, 0.302, 0.448, 0.352, 0.398, 0.352, 0.148, 0.302, 0.098, 0.302, 0.098, 0.352, 0.148, 0.352, 0.798, 0.302, 0.748, 0.302, 0.748, 0.352, 0.798, 0.352, 0.448, 0.302, 0.498, 0.302, 0.498, 0.352, 0.448, 0.352, 0.098, 0.302, 0.048, 0.302, 0.048, 0.352, 0.098, 0.352, 0.748, 0.302, 0.698, 0.302, 0.698, 0.352, 0.748, 0.352, 0.498, 0.302, 0.548, 0.302, 0.548, 0.352, 0.498, 0.352, 0.048, 0.302, -0.002, 0.302, -0.002, 0.352, 0.048, 0.352, 0.698, 0.302, 0.648, 0.302, 0.648, 0.352, 0.698, 0.352, 0.548, 0.302, 0.598, 0.302, 0.598, 0.352, 0.548, 0.352, 0.648, 0.302, 0.598, 0.302, 0.598, 0.352, 0.648, 0.352, 0.598, 0.302, 0.648, 0.302, 0.648, 0.352, 0.598, 0.352, 0.598, 0.302, 0.548, 0.302, 0.548, 0.352, 0.598, 0.352, 0.648, 0.302, 0.698, 0.302, 0.698, 0.352, 0.648, 0.352, -0.002, 0.302, 0.048, 0.302, 0.048, 0.352, -0.002, 0.352, 0.548, 0.302, 0.498, 0.302, 0.498, 0.352, 0.548, 0.352, 0.698, 0.302, 0.748, 0.302, 0.748, 0.352, 0.698, 0.352, 1.003, -0.7035, -0.0025, -0.7035, -0.0025, -0.7538, 1.003, -0.7538, 0.748, 0.252, 0.698, 0.252, 0.698, 0.302, 0.748, 0.302, 0.098, 0.252, 0.048, 0.252, 0.048, 0.302, 0.098, 0.302, 0.348, 0.252, 0.398, 0.252, 0.398, 0.302, 0.348, 0.302, 0.798, 0.252, 0.748, 0.252, 0.748, 0.302, 0.798, 0.302, 0.148, 0.252, 0.098, 0.252, 0.098, 0.302, 0.148, 0.302, 0.298, 0.252, 0.348, 0.252, 0.348, 0.302, 0.298, 0.302, 0.198, 0.252, 0.148, 0.252, 0.148, 0.302, 0.198, 0.302, 0.248, 0.252, 0.298, 0.252, 0.298, 0.302, 0.248, 0.302, 0.848, 0.252, 0.798, 0.252, 0.798, 0.302, 0.848, 0.302, 0.248, 0.252, 0.198, 0.252, 0.198, 0.302, 0.248, 0.302, 0.198, 0.252, 0.248, 0.252, 0.248, 0.302, 0.198, 0.302, 1.0, 0.252, 0.0, 0.252, 0.0, 0.302, 1.0, 0.302, 0.298, 0.252, 0.248, 0.252, 0.248, 0.302, 0.298, 0.302, 0.148, 0.252, 0.198, 0.252, 0.198, 0.302, 0.148, 0.302, 0.798, 0.252, 0.848, 0.252, 0.848, 0.302, 0.798, 0.302, 0.348, 0.252, 0.298, 0.252, 0.298, 0.302, 0.348, 0.302, -0.0025, -0.804, 1.003, -0.804, 1.003, -0.7538, -0.0025, -0.7538, 0.098, 0.252, 0.148, 0.252, 0.148, 0.302, 0.098, 0.302, 0.748, 0.252, 0.798, 0.252, 0.798, 0.302, 0.748, 0.302, 0.398, 0.252, 0.348, 0.252, 0.348, 0.302, 0.398, 0.302, 0.498, 0.352, 0.448, 0.352, 0.448, 0.402, 0.498, 0.402, 1.0, 0.352, 0.0, 0.352, 0.0, 0.402, 1.0, 0.402, 0.198, 0.352, 0.248, 0.352, 0.248, 0.402, 0.198, 0.402, 0.448, 0.352, 0.398, 0.352, 0.398, 0.402, 0.448, 0.402, 0.848, 0.352, 0.798, 0.352, 0.798, 0.402, 0.848, 0.402, 0.248, 0.352, 0.298, 0.352, 0.298, 0.402, 0.248, 0.402, 0.398, 0.352, 0.348, 0.352, 0.348, 0.402, 0.398, 0.402, 0.298, 0.352, 0.348, 0.352, 0.348, 0.402, 0.298, 0.402, 0.348, 0.352, 0.298, 0.352, 0.298, 0.402, 0.348, 0.402, 0.348, 0.352, 0.398, 0.352, 0.398, 0.402, 0.348, 0.402, 0.298, 0.352, 0.248, 0.352, 0.248, 0.402, 0.298, 0.402, 0.398, 0.352, 0.448, 0.352, 0.448, 0.402, 0.398, 0.402, -0.0025, -0.603, 1.003, -0.603, 1.003, -0.5528, -0.0025, -0.5527, 0.248, 0.352, 0.198, 0.352, 0.198, 0.402, 0.248, 0.402, 0.448, 0.352, 0.498, 0.352, 0.498, 0.402, 0.448, 0.402, 0.198, 0.352, 0.148, 0.352, 0.148, 0.402, 0.198, 0.402, 1.003, -0.603, -0.0025, -0.603, -0.0025, -0.6533, 1.003, -0.6533, 0.198, 0.302, 0.148, 0.302, 0.148, 0.352, 0.198, 0.352, 0.348, 0.302, 0.398, 0.302, 0.398, 0.352, 0.348, 0.352, 0.248, 0.302, 0.198, 0.302, 0.198, 0.352, 0.248, 0.352, 0.298, 0.302, 0.348, 0.302, 0.348, 0.352, 0.298, 0.352, 0.298, 0.302, 0.248, 0.302, 0.248, 0.352, 0.298, 0.352, -0.0025, -0.7035, 1.003, -0.7035, 1.003, -0.6533, -0.0025, -0.6533, 0.248, 0.302, 0.298, 0.302, 0.298, 0.352, 0.248, 0.352, 0.848, 0.302, 0.798, 0.302, 0.798, 0.352, 0.848, 0.352, 0.348, 0.302, 0.298, 0.302, 0.298, 0.352, 0.348, 0.352, 0.198, 0.302, 0.248, 0.302, 0.248, 0.352, 0.198, 0.352, 1.0, 0.302, 0.0, 0.302, 0.0, 0.352, 1.0, 0.352, 0.398, 0.302, 0.348, 0.302, 0.348, 0.352, 0.398, 0.352, 0.148, 0.302, 0.198, 0.302, 0.198, 0.352, 0.148, 0.352, 0.798, 0.302, 0.848, 0.302, 0.848, 0.352, 0.798, 0.352, 0.448, 0.302, 0.398, 0.302, 0.398, 0.352, 0.448, 0.352, 0.098, 0.302, 0.148, 0.302, 0.148, 0.352, 0.098, 0.352, 0.748, 0.302, 0.798, 0.302, 0.798, 0.352, 0.748, 0.352, 0.498, 0.302, 0.448, 0.302, 0.448, 0.352, 0.498, 0.352, 0.048, 0.302, 0.098, 0.302, 0.098, 0.352, 0.048, 0.352, 0.398, 0.402, 0.448, 0.402, 0.448, 0.452, 0.398, 0.452, 0.348, 0.402, 0.298, 0.402, 0.298, 0.452, 0.348, 0.452, 0.448, 0.402, 0.498, 0.402, 0.498, 0.452, 0.448, 0.452, 0.298, 0.402, 0.248, 0.402, 0.248, 0.452, 0.298, 0.452, 0.498, 0.402, 0.548, 0.402, 0.548, 0.452, 0.498, 0.452, 0.248, 0.402, 0.198, 0.402, 0.198, 0.452, 0.248, 0.452, 0.548, 0.402, 0.598, 0.402, 0.598, 0.452, 0.548, 0.452, -0.0025, -0.5025, 1.003, -0.5025, 1.003, -0.4523, -0.0025, -0.4522, 0.198, 0.402, 0.148, 0.402, 0.148, 0.452, 0.198, 0.452, 0.598, 0.402, 0.648, 0.402, 0.648, 0.452, 0.598, 0.452, 0.148, 0.402, 0.098, 0.402, 0.098, 0.452, 0.148, 0.452, 0.798, 0.402, 0.748, 0.402, 0.748, 0.452, 0.798, 0.452, 0.648, 0.402, 0.698, 0.402, 0.698, 0.452, 0.648, 0.452, 0.748, 0.402, 0.698, 0.402, 0.698, 0.452, 0.748, 0.452, 0.698, 0.402, 0.748, 0.402, 0.748, 0.452, 0.698, 0.452, 1.003, -0.5025, -0.0025, -0.5025, -0.0025, -0.5527, 1.003, -0.5528, 0.148, 0.352, 0.198, 0.352, 0.198, 0.402, 0.148, 0.402, 0.798, 0.352, 0.848, 0.352, 0.848, 0.402, 0.798, 0.402, 0.548, 0.352, 0.498, 0.352, 0.498, 0.402, 0.548, 0.402, 0.098, 0.352, 0.148, 0.352, 0.148, 0.402, 0.098, 0.402, 0.748, 0.352, 0.798, 0.352, 0.798, 0.402, 0.748, 0.402, 0.598, 0.352, 0.548, 0.352, 0.548, 0.402, 0.598, 0.402, 0.048, 0.352, 0.098, 0.352, 0.098, 0.402, 0.048, 0.402, 0.698, 0.352, 0.748, 0.352, 0.748, 0.402, 0.698, 0.402, 0.648, 0.352, 0.598, 0.352, 0.598, 0.402, 0.648, 0.402, 0.648, 0.352, 0.698, 0.352, 0.698, 0.402, 0.648, 0.402, 0.698, 0.352, 0.648, 0.352, 0.648, 0.402, 0.698, 0.402, 0.598, 0.352, 0.648, 0.352, 0.648, 0.402, 0.598, 0.402, 0.748, 0.352, 0.698, 0.352, 0.698, 0.402, 0.748, 0.402, 0.098, 0.352, 0.048, 0.352, 0.048, 0.402, 0.098, 0.402, 0.548, 0.352, 0.598, 0.352, 0.598, 0.402, 0.548, 0.402, 0.798, 0.352, 0.748, 0.352, 0.748, 0.402, 0.798, 0.402, 0.148, 0.352, 0.098, 0.352, 0.098, 0.402, 0.148, 0.402, 0.498, 0.352, 0.548, 0.352, 0.548, 0.402, 0.498, 0.402, 0.448, 0.452, 0.498, 0.452, 0.498, 0.502, 0.448, 0.502, 0.398, 0.452, 0.348, 0.452, 0.348, 0.502, 0.398, 0.502, 0.498, 0.452, 0.548, 0.452, 0.548, 0.502, 0.498, 0.502, 0.348, 0.452, 0.298, 0.452, 0.298, 0.502, 0.348, 0.502, 0.548, 0.452, 0.598, 0.452, 0.598, 0.502, 0.548, 0.502, 0.298, 0.452, 0.248, 0.452, 0.248, 0.502, 0.298, 0.502, 0.598, 0.452, 0.648, 0.452, 0.648, 0.502, 0.598, 0.502, 0.248, 0.452, 0.198, 0.452, 0.198, 0.502, 0.248, 0.502, 0.648, 0.452, 0.698, 0.452, 0.698, 0.502, 0.648, 0.502, 0.198, 0.452, 0.148, 0.452, 0.148, 0.502, 0.198, 0.502, 0.698, 0.452, 0.748, 0.452, 0.748, 0.502, 0.698, 0.502, -0.0025, -0.402, 1.003, -0.402, 1.003, -0.3518, -0.0025, -0.3518, 0.798, 0.452, 0.748, 0.452, 0.748, 0.502, 0.798, 0.502, 0.748, 0.452, 0.798, 0.452, 0.798, 0.502, 0.748, 0.502, 1.003, -0.402, -0.0025, -0.402, -0.0025, -0.4522, 1.003, -0.4523, 0.398, 0.402, 0.348, 0.402, 0.348, 0.452, 0.398, 0.452, 0.348, 0.402, 0.398, 0.402, 0.398, 0.452, 0.348, 0.452, 0.448, 0.402, 0.398, 0.402, 0.398, 0.452, 0.448, 0.452, 0.298, 0.402, 0.348, 0.402, 0.348, 0.452, 0.298, 0.452, 0.498, 0.402, 0.448, 0.402, 0.448, 0.452, 0.498, 0.452, 0.248, 0.402, 0.298, 0.402, 0.298, 0.452, 0.248, 0.452, 0.848, 0.402, 0.798, 0.402, 0.798, 0.452, 0.848, 0.452, 0.548, 0.402, 0.498, 0.402, 0.498, 0.452, 0.548, 0.452, 0.198, 0.402, 0.248, 0.402, 0.248, 0.452, 0.198, 0.452, 1.0, 0.402, 0.0, 0.402, 0.0, 0.452, 1.0, 0.452, 0.598, 0.402, 0.548, 0.402, 0.548, 0.452, 0.598, 0.452, 0.148, 0.402, 0.198, 0.402, 0.198, 0.452, 0.148, 0.452, 0.798, 0.402, 0.848, 0.402, 0.848, 0.452, 0.798, 0.452, 0.648, 0.402, 0.598, 0.402, 0.598, 0.452, 0.648, 0.452, 0.098, 0.402, 0.148, 0.402, 0.148, 0.452, 0.098, 0.452, 0.748, 0.402, 0.798, 0.402, 0.798, 0.452, 0.748, 0.452, 0.698, 0.402, 0.648, 0.402, 0.648, 0.452, 0.698, 0.452, 0.648, 0.502, 0.598, 0.502, 0.598, 0.552, 0.648, 0.552, 0.348, 0.502, 0.398, 0.502, 0.398, 0.552, 0.348, 0.552, 0.598, 0.502, 0.548, 0.502, 0.548, 0.552, 0.598, 0.552, 0.398, 0.502, 0.448, 0.502, 0.448, 0.552, 0.398, 0.552, 0.548, 0.502, 0.498, 0.502, 0.498, 0.552, 0.548, 0.552, 0.448, 0.502, 0.498, 0.502, 0.498, 0.552, 0.448, 0.552, 0.498, 0.502, 0.448, 0.502, 0.448, 0.552, 0.498, 0.552, 0.498, 0.502, 0.548, 0.502, 0.548, 0.552, 0.498, 0.552, 0.448, 0.502, 0.398, 0.502, 0.398, 0.552, 0.448, 0.552, 0.548, 0.502, 0.598, 0.502, 0.598, 0.552, 0.548, 0.552, 0.398, 0.502, 0.348, 0.502, 0.348, 0.552, 0.398, 0.552, 0.598, 0.502, 0.648, 0.502, 0.648, 0.552, 0.598, 0.552, 0.348, 0.502, 0.298, 0.502, 0.298, 0.552, 0.348, 0.552, 1.003, -0.3015, -0.0025, -0.3015, -0.0025, -0.3518, 1.003, -0.3518, 0.448, 0.452, 0.398, 0.452, 0.398, 0.502, 0.448, 0.502, 0.398, 0.452, 0.448, 0.452, 0.448, 0.502, 0.398, 0.502, 0.498, 0.452, 0.448, 0.452, 0.448, 0.502, 0.498, 0.502, 0.348, 0.452, 0.398, 0.452, 0.398, 0.502, 0.348, 0.502, 0.548, 0.452, 0.498, 0.452, 0.498, 0.502, 0.548, 0.502, 0.298, 0.452, 0.348, 0.452, 0.348, 0.502, 0.298, 0.502, 0.598, 0.452, 0.548, 0.452, 0.548, 0.502, 0.598, 0.502, 0.248, 0.452, 0.298, 0.452, 0.298, 0.502, 0.248, 0.502, 0.848, 0.452, 0.798, 0.452, 0.798, 0.502, 0.848, 0.502, 0.648, 0.452, 0.598, 0.452, 0.598, 0.502, 0.648, 0.502, 0.198, 0.452, 0.248, 0.452, 0.248, 0.502, 0.198, 0.502, 1.0, 0.452, 0.0, 0.452, 0.0, 0.502, 1.0, 0.502, 0.698, 0.452, 0.648, 0.452, 0.648, 0.502, 0.698, 0.502, 0.148, 0.452, 0.198, 0.452, 0.198, 0.502, 0.148, 0.502, 0.798, 0.452, 0.848, 0.452, 0.848, 0.502, 0.798, 0.502, 0.748, 0.452, 0.698, 0.452, 0.698, 0.502, 0.748, 0.502, 1.0, 0.552, 0.0, 0.552, 0.0, 0.602, 1.0, 0.602, -0.0025, -0.201, 1.003, -0.201, 1.003, -0.1508, -0.0025, -0.1507, 0.648, 0.552, 0.598, 0.552, 0.598, 0.602, 0.648, 0.602, 0.498, 0.552, 0.548, 0.552, 0.548, 0.602, 0.498, 0.602, 0.848, 0.552, 0.798, 0.552, 0.798, 0.602, 0.848, 0.602, 0.598, 0.552, 0.548, 0.552, 0.548, 0.602, 0.598, 0.602, 0.548, 0.552, 0.598, 0.552, 0.598, 0.602, 0.548, 0.602, 0.548, 0.552, 0.498, 0.552, 0.498, 0.602, 0.548, 0.602, 0.598, 0.552, 0.648, 0.552, 0.648, 0.602, 0.598, 0.602, 0.248, 0.552, 0.298, 0.552, 0.298, 0.602, 0.248, 0.602, 0.498, 0.552, 0.448, 0.552, 0.448, 0.602, 0.498, 0.602, 0.648, 0.552, 0.698, 0.552, 0.698, 0.602, 0.648, 0.602, 1.003, -0.201, -0.0025, -0.201, -0.0025, -0.2513, 1.003, -0.2513, 0.298, 0.502, 0.348, 0.502, 0.348, 0.552, 0.298, 0.552, 0.698, 0.502, 0.648, 0.502, 0.648, 0.552, 0.698, 0.552, 0.248, 0.502, 0.298, 0.502, 0.298, 0.552, 0.248, 0.552, 0.848, 0.502, 0.798, 0.502, 0.798, 0.552, 0.848, 0.552, 0.748, 0.502, 0.698, 0.502, 0.698, 0.552, 0.748, 0.552, 0.198, 0.502, 0.248, 0.502, 0.248, 0.552, 0.198, 0.552, -0.0025, -0.3015, 1.003, -0.3015, 1.003, -0.2513, -0.0025, -0.2513, 1.0, 0.502, 0.0, 0.502, 0.0, 0.552, 1.0, 0.552, 0.798, 0.502, 0.748, 0.502, 0.748, 0.552, 0.798, 0.552, 0.798, 0.502, 0.848, 0.502, 0.848, 0.552, 0.798, 0.552, 0.748, 0.502, 0.798, 0.502, 0.798, 0.552, 0.748, 0.552, 0.248, 0.502, 0.198, 0.502, 0.198, 0.552, 0.248, 0.552, 0.698, 0.502, 0.748, 0.502, 0.748, 0.552, 0.698, 0.552, 0.298, 0.502, 0.248, 0.502, 0.248, 0.552, 0.298, 0.552, 0.648, 0.502, 0.698, 0.502, 0.698, 0.552, 0.648, 0.552, 0.498, 0.602, 0.448, 0.602, 0.448, 0.652, 0.498, 0.652, 0.748, 0.602, 0.798, 0.602, 0.798, 0.652, 0.748, 0.652, 0.398, 0.602, 0.448, 0.602, 0.448, 0.652, 0.398, 0.652, 0.448, 0.602, 0.398, 0.602, 0.398, 0.652, 0.448, 0.652, 0.798, 0.602, 0.848, 0.602, 0.848, 0.652, 0.798, 0.652, 0.798, 0.602, 0.748, 0.602, 0.748, 0.652, 0.798, 0.652, 0.448, 0.602, 0.498, 0.602, 0.498, 0.652, 0.448, 0.652, 0.398, 0.602, 0.348, 0.602, 0.348, 0.652, 0.398, 0.652, 1.0, 0.602, 0.0, 0.602, 0.0, 0.652, 1.0, 0.652, 0.748, 0.602, 0.698, 0.602, 0.698, 0.652, 0.748, 0.652, 0.498, 0.602, 0.548, 0.602, 0.548, 0.652, 0.498, 0.652, 1.003, -0.1005, -0.0025, -0.1005, -0.0025, -0.1507, 1.003, -0.1508, 0.298, 0.552, 0.248, 0.552, 0.248, 0.602, 0.298, 0.602, 0.448, 0.552, 0.498, 0.552, 0.498, 0.602, 0.448, 0.602, 0.698, 0.552, 0.648, 0.552, 0.648, 0.602, 0.698, 0.602, 0.798, 0.552, 0.848, 0.552, 0.848, 0.602, 0.798, 0.602, 0.348, 0.552, 0.298, 0.552, 0.298, 0.602, 0.348, 0.602, 0.398, 0.552, 0.448, 0.552, 0.448, 0.602, 0.398, 0.602, 0.748, 0.552, 0.698, 0.552, 0.698, 0.602, 0.748, 0.602, 0.748, 0.552, 0.798, 0.552, 0.798, 0.602, 0.748, 0.602, 0.398, 0.552, 0.348, 0.552, 0.348, 0.602, 0.398, 0.602, 0.348, 0.552, 0.398, 0.552, 0.398, 0.602, 0.348, 0.602, 0.798, 0.552, 0.748, 0.552, 0.748, 0.602, 0.798, 0.602, 0.698, 0.552, 0.748, 0.552, 0.748, 0.602, 0.698, 0.602, 0.448, 0.552, 0.398, 0.552, 0.398, 0.602, 0.448, 0.602, 0.298, 0.552, 0.348, 0.552, 0.348, 0.602, 0.298, 0.602, 0.598, 0.652, 0.548, 0.652, 0.548, 0.702, 0.598, 0.702, 0.748, 0.652, 0.798, 0.652, 0.798, 0.702, 0.748, 0.702, 0.398, 0.652, 0.448, 0.652, 0.448, 0.702, 0.398, 0.702, -0.0025, 0.0, 1.003, -5.96e-08, 1.003, 0.05025, -0.0025, 0.05025, 0.548, 0.652, 0.498, 0.652, 0.498, 0.702, 0.548, 0.702, 0.798, 0.652, 0.848, 0.652, 0.848, 0.702, 0.798, 0.702, 0.448, 0.652, 0.498, 0.652, 0.498, 0.702, 0.448, 0.702, 0.498, 0.652, 0.448, 0.652, 0.448, 0.702, 0.498, 0.702, 1.0, 0.652, 0.0, 0.652, 0.0, 0.702, 1.0, 0.702, 0.498, 0.652, 0.548, 0.652, 0.548, 0.702, 0.498, 0.702, 1.003, -5.96e-08, -0.0025, 0.0, -0.0025, -0.05025, 1.003, -0.05025, 0.348, 0.602, 0.398, 0.602, 0.398, 0.652, 0.348, 0.652, 0.698, 0.602, 0.748, 0.602, 0.748, 0.652, 0.698, 0.652, 0.548, 0.602, 0.498, 0.602, 0.498, 0.652, 0.548, 0.652, 0.298, 0.602, 0.348, 0.602, 0.348, 0.652, 0.298, 0.652, 0.648, 0.602, 0.698, 0.602, 0.698, 0.652, 0.648, 0.652, 0.598, 0.602, 0.548, 0.602, 0.548, 0.652, 0.598, 0.652, -0.0025, -0.1005, 1.003, -0.1005, 1.003, -0.05025, -0.0025, -0.05025, 0.598, 0.602, 0.648, 0.602, 0.648, 0.652, 0.598, 0.652, 0.648, 0.602, 0.598, 0.602, 0.598, 0.652, 0.648, 0.652, 0.548, 0.602, 0.598, 0.602, 0.598, 0.652, 0.548, 0.652, 0.698, 0.602, 0.648, 0.602, 0.648, 0.652, 0.698, 0.652, 0.848, 0.602, 0.798, 0.602, 0.798, 0.652, 0.848, 0.652, 0.348, 0.602, 0.298, 0.602, 0.298, 0.652, 0.348, 0.652, 0.848, 0.702, 0.798, 0.702, 0.798, 0.752, 0.848, 0.752, 0.548, 0.702, 0.598, 0.702, 0.598, 0.752, 0.548, 0.752, -0.0025, 0.1005, 1.003, 0.1005, 1.003, 0.1507, -0.0025, 0.1507, 0.498, 0.702, 0.448, 0.702, 0.448, 0.752, 0.498, 0.752, 0.598, 0.702, 0.648, 0.702, 0.648, 0.752, 0.598, 0.752, 0.448, 0.702, 0.398, 0.702, 0.398, 0.752, 0.448, 0.752, 0.798, 0.702, 0.748, 0.702, 0.748, 0.752, 0.798, 0.752, 0.648, 0.702, 0.698, 0.702, 0.698, 0.752, 0.648, 0.752, 0.748, 0.702, 0.698, 0.702, 0.698, 0.752, 0.748, 0.752, 1.003, 0.1005, -0.0025, 0.1005, -0.0025, 0.05025, 1.003, 0.05025, 0.348, 0.652, 0.398, 0.652, 0.398, 0.702, 0.348, 0.702, 0.698, 0.652, 0.748, 0.652, 0.748, 0.702, 0.698, 0.702, 0.648, 0.652, 0.598, 0.652, 0.598, 0.702, 0.648, 0.702, 0.648, 0.652, 0.698, 0.652, 0.698, 0.702, 0.648, 0.702, 0.698, 0.652, 0.648, 0.652, 0.648, 0.702, 0.698, 0.702, 0.598, 0.652, 0.648, 0.652, 0.648, 0.702, 0.598, 0.702, 0.748, 0.652, 0.698, 0.652, 0.698, 0.702, 0.748, 0.702, 0.398, 0.652, 0.348, 0.652, 0.348, 0.702, 0.398, 0.702, 0.548, 0.652, 0.598, 0.652, 0.598, 0.702, 0.548, 0.702, 0.798, 0.652, 0.748, 0.652, 0.748, 0.702, 0.798, 0.702, 0.848, 0.652, 0.798, 0.652, 0.798, 0.702, 0.848, 0.702, 0.448, 0.652, 0.398, 0.652, 0.398, 0.702, 0.448, 0.702, 0.648, 0.752, 0.598, 0.752, 0.598, 0.802, 0.648, 0.802, 0.848, 0.752, 0.798, 0.752, 0.798, 0.802, 0.848, 0.802, 0.548, 0.752, 0.598, 0.752, 0.598, 0.802, 0.548, 0.802, 0.598, 0.752, 0.548, 0.752, 0.548, 0.802, 0.598, 0.802, 0.598, 0.752, 0.648, 0.752, 0.648, 0.802, 0.598, 0.802, 0.548, 0.752, 0.498, 0.752, 0.498, 0.802, 0.548, 0.802, 0.648, 0.752, 0.698, 0.752, 0.698, 0.802, 0.648, 0.802, 0.498, 0.752, 0.448, 0.752, 0.448, 0.802, 0.498, 0.802, 1.003, 0.201, -0.0025, 0.201, -0.0025, 0.1507, 1.003, 0.1507, 0.548, 0.702, 0.498, 0.702, 0.498, 0.752, 0.548, 0.752, 0.498, 0.702, 0.548, 0.702, 0.548, 0.752, 0.498, 0.752, 1.0, 0.702, 0.0, 0.702, 0.0, 0.752, 1.0, 0.752, 0.598, 0.702, 0.548, 0.702, 0.548, 0.752, 0.598, 0.752, 0.448, 0.702, 0.498, 0.702, 0.498, 0.752, 0.448, 0.752, 0.798, 0.702, 0.848, 0.702, 0.848, 0.752, 0.798, 0.752, 0.648, 0.702, 0.598, 0.702, 0.598, 0.752, 0.648, 0.752, 0.398, 0.702, 0.448, 0.702, 0.448, 0.752, 0.398, 0.752, 0.748, 0.702, 0.798, 0.702, 0.798, 0.752, 0.748, 0.752, 0.698, 0.702, 0.648, 0.702, 0.648, 0.752, 0.698, 0.752, 0.698, 0.702, 0.748, 0.702, 0.748, 0.752, 0.698, 0.752, 0.648, 0.802, 0.598, 0.802, 0.598, 0.852, 0.648, 0.852, 0.648, 0.802, 0.698, 0.802, 0.698, 0.852, 0.648, 0.852, 0.598, 0.802, 0.548, 0.802, 0.548, 0.852, 0.598, 0.852, 0.698, 0.802, 0.748, 0.802, 0.748, 0.852, 0.698, 0.852, 0.548, 0.802, 0.498, 0.802, 0.498, 0.852, 0.548, 0.852, 0.748, 0.802, 0.798, 0.802, 0.798, 0.852, 0.748, 0.852, 0.798, 0.802, 0.848, 0.802, 0.848, 0.852, 0.798, 0.852, 1.003, 0.3015, -0.0025, 0.3015, -0.0025, 0.2513, 1.003, 0.2513, 0.498, 0.752, 0.548, 0.752, 0.548, 0.802, 0.498, 0.802, 1.0, 0.752, 0.0, 0.752, 0.0, 0.802, 1.0, 0.802, 0.698, 0.752, 0.648, 0.752, 0.648, 0.802, 0.698, 0.802, 0.448, 0.752, 0.498, 0.752, 0.498, 0.802, 0.448, 0.802, 0.798, 0.752, 0.848, 0.752, 0.848, 0.802, 0.798, 0.802, 0.748, 0.752, 0.698, 0.752, 0.698, 0.802, 0.748, 0.802, 0.748, 0.752, 0.798, 0.752, 0.798, 0.802, 0.748, 0.802, 0.798, 0.752, 0.748, 0.752, 0.748, 0.802, 0.798, 0.802, -0.0025, 0.201, 1.003, 0.201, 1.003, 0.2513, -0.0025, 0.2513, 0.698, 0.752, 0.748, 0.752, 0.748, 0.802, 0.698, 0.802, 0.648, 0.852, 0.698, 0.852, 0.698, 0.902, 0.648, 0.902, 0.698, 0.852, 0.648, 0.852, 0.648, 0.902, 0.698, 0.902, 0.698, 0.852, 0.748, 0.852, 0.748, 0.902, 0.698, 0.902, 0.648, 0.852, 0.598, 0.852, 0.598, 0.902, 0.648, 0.902, 0.748, 0.852, 0.798, 0.852, 0.798, 0.902, 0.748, 0.902, 0.598, 0.852, 0.548, 0.852, 0.548, 0.902, 0.598, 0.902, 1.003, 0.402, -0.0025, 0.402, -0.0025, 0.3518, 1.003, 0.3517, 0.598, 0.802, 0.648, 0.802, 0.648, 0.852, 0.598, 0.852, 0.698, 0.802, 0.648, 0.802, 0.648, 0.852, 0.698, 0.852, 0.548, 0.802, 0.598, 0.802, 0.598, 0.852, 0.548, 0.852, 0.848, 0.802, 0.798, 0.802, 0.798, 0.852, 0.848, 0.852, 0.748, 0.802, 0.698, 0.802, 0.698, 0.852, 0.748, 0.852, 0.498, 0.802, 0.548, 0.802, 0.548, 0.852, 0.498, 0.852, -0.0025, 0.3015, 1.003, 0.3015, 1.003, 0.3517, -0.0025, 0.3518, 1.0, 0.802, 0.0, 0.802, 0.0, 0.852, 1.0, 0.852, 0.798, 0.802, 0.748, 0.802, 0.748, 0.852, 0.798, 0.852, 0.598, 0.902, 0.648, 0.902, 0.648, 0.952, 0.598, 0.952, 0.648, 0.902, 0.598, 0.902, 0.598, 0.952, 0.648, 0.952, 0.798, 0.902, 0.848, 0.902, 0.848, 0.952, 0.798, 0.952, 0.798, 0.902, 0.748, 0.902, 0.748, 0.952, 0.798, 0.952, 0.648, 0.902, 0.698, 0.902, 0.698, 0.952, 0.648, 0.952, 1.003, 0.5025, -0.0025, 0.5025, -0.0025, 0.4523, 1.003, 0.4523, -0.0025, 0.402, 1.003, 0.402, 1.003, 0.4523, -0.0025, 0.4523, 0.748, 0.852, 0.698, 0.852, 0.698, 0.902, 0.748, 0.902, 0.598, 0.852, 0.648, 0.852, 0.648, 0.902, 0.598, 0.902, 0.798, 0.852, 0.748, 0.852, 0.748, 0.902, 0.798, 0.902, 0.548, 0.852, 0.598, 0.852, 0.598, 0.902, 0.548, 0.902, 0.848, 0.852, 0.798, 0.852, 0.798, 0.902, 0.848, 0.902, 1.0, 0.852, 0.0, 0.852, 0.0, 0.902, 1.0, 0.902, 0.798, 0.852, 0.848, 0.852, 0.848, 0.902, 0.798, 0.902, 0.648, 0.952, 0.698, 0.952, 0.698, 1.002, 0.648, 1.002, 0.698, 0.952, 0.648, 0.952, 0.648, 1.002, 0.698, 1.002, 1.0, 0.952, 0.0, 0.952, 0.0, 1.002, 1.0, 1.002, 0.698, 0.952, 0.748, 0.952, 0.748, 1.002, 0.698, 1.002, 1.003, 0.603, -0.0025, 0.603, -0.0025, 0.5527, 1.003, 0.5527, 0.748, 0.902, 0.798, 0.902, 0.798, 0.952, 0.748, 0.952, 0.698, 0.902, 0.648, 0.902, 0.648, 0.952, 0.698, 0.952, -0.0025, 0.5025, 1.003, 0.5025, 1.003, 0.5527, -0.0025, 0.5527, 0.848, 0.902, 0.798, 0.902, 0.798, 0.952, 0.848, 0.952, 0.698, 0.902, 0.748, 0.902, 0.748, 0.952, 0.698, 0.952, 0.748, 0.902, 0.698, 0.902, 0.698, 0.952, 0.748, 0.952, 1.0, 0.902, 0.0, 0.902, 0.0, 0.952, 1.0, 0.952, 0.848, 1.002, 0.798, 1.002, 0.798, 1.052, 0.848, 1.052, -0.0025, 0.7035, 1.003, 0.7035, 1.003, 0.7538, -0.0025, 0.7538, 0.798, 1.002, 0.848, 1.002, 0.848, 1.052, 0.798, 1.052, 1.003, 0.7035, -0.0025, 0.7035, -0.0025, 0.6532, 1.003, 0.6532, 0.798, 0.952, 0.848, 0.952, 0.848, 1.002, 0.798, 1.002, 0.748, 0.952, 0.698, 0.952, 0.698, 1.002, 0.748, 1.002, 0.748, 0.952, 0.798, 0.952, 0.798, 1.002, 0.748, 1.002, 0.798, 0.952, 0.748, 0.952, 0.748, 1.002, 0.798, 1.002, 0.848, 0.952, 0.798, 0.952, 0.798, 1.002, 0.848, 1.002, -0.0025, 0.603, 1.003, 0.603, 1.003, 0.6532, -0.0025, 0.6532, 0.848, 1.052, 0.798, 1.052, 0.798, 1.102, 0.848, 1.102, 0.798, 1.052, 0.848, 1.052, 0.848, 1.102, 0.798, 1.102, 1.003, 0.804, -0.0025, 0.804, -0.0025, 0.7538, 1.003, 0.7538, 0.748, 1.002, 0.698, 1.002, 0.698, 1.052, 0.748, 1.052, 0.748, 1.002, 0.798, 1.002, 0.798, 1.052, 0.748, 1.052, 1.0, 1.002, 0.0, 1.002, 0.0, 1.052, 1.0, 1.052, 0.798, 1.002, 0.748, 1.002, 0.748, 1.052, 0.798, 1.052, 0.698, 1.002, 0.748, 1.002, 0.748, 1.052, 0.698, 1.052, 0.798, 1.102, 0.848, 1.102, 0.848, 1.152, 0.798, 1.152, 1.003, 0.9045, -0.0025, 0.9045, -0.0025, 0.8543, 1.003, 0.8542, 0.748, 1.052, 0.798, 1.052, 0.798, 1.102, 0.748, 1.102, 1.0, 1.052, 0.0, 1.052, 0.0, 1.102, 1.0, 1.102, -0.0025, 0.804, 1.003, 0.804, 1.003, 0.8542, -0.0025, 0.8543, 0.798, 1.052, 0.748, 1.052, 0.748, 1.102, 0.798, 1.102, 1.003, 1.005, -0.0025, 1.005, -0.0025, 0.9548, 1.003, 0.9548, 0.848, 1.102, 0.798, 1.102, 0.798, 1.152, 0.848, 1.152, -0.0025, 0.9045, 1.003, 0.9045, 1.003, 0.9548, -0.0025, 0.9548, 1.0, 1.102, 0.0, 1.102, 0.0, 1.152, 1.0, 1.152])
me_cube_001.materials.append(mat_material)
me_cube_001.use_mirror_vertex_groups = False
me_cube_001.update()
me_cube_002 = bpy.data.meshes.new('Cube.002')
me_cube_002.from_pydata([(1.0, 1.0, 0.05), (1.0, 1.0, -0.05), (1.0, -1.0, 0.05), (1.0, -1.0, -0.05), (-1.0, 1.0, 0.05), (-1.0, 1.0, -0.05), (-1.0, -1.0, 0.05), (-1.0, -1.0, -0.05), (1.0, 1.0, 0.95), (1.0, 1.0, 0.85), (1.0, -1.0, 0.95), (1.0, -1.0, 0.85), (-1.0, 1.0, 0.95), (-1.0, 1.0, 0.85), (-1.0, -1.0, 0.95), (-1.0, -1.0, 0.85)], [], [(0, 4, 6, 2), (3, 2, 6, 7), (7, 6, 4, 5), (5, 1, 3, 7), (1, 0, 2, 3), (5, 4, 0, 1), (8, 12, 14, 10), (11, 10, 14, 15), (15, 14, 12, 13), (13, 9, 11, 15), (9, 8, 10, 11), (13, 12, 8, 9)])
_uv = me_cube_002.uv_layers.new(name='UVMap')
_uv.uv.foreach_set('vector', [1.0, 1.0, 0.0, 1.0, 0.0, 0.0, 1.0, 0.0, 1.0, 0.25, 1.0, 0.3, 0.0, 0.3, 0.0, 0.25, 0.0, 0.25, 0.0, 0.3, 1.0, 0.3, 1.0, 0.25, 0.0, 1.0, 1.0, 1.0, 1.0, 0.0, 0.0, 0.0, 1.0, 0.25, 1.0, 0.3, 0.0, 0.3, 0.0, 0.25, 0.0, 0.25, 0.0, 0.3, 1.0, 0.3, 1.0, 0.25, 1.0, 1.0, 0.0, 1.0, 0.0, 0.0, 1.0, 0.0, 1.0, 0.7, 1.0, 0.75, 0.0, 0.75, 0.0, 0.7, 0.0, 0.7, 0.0, 0.75, 1.0, 0.75, 1.0, 0.7, 0.0, 1.0, 1.0, 1.0, 1.0, 0.0, 0.0, 0.0, 1.0, 0.7, 1.0, 0.75, 0.0, 0.75, 0.0, 0.7, 0.0, 0.7, 0.0, 0.75, 1.0, 0.75, 1.0, 0.7])
me_cube_002.materials.append(mat_material)
me_cube_002.use_mirror_vertex_groups = False
me_cube_002.update()
me_cube_004 = bpy.data.meshes.new('Cube.004')
me_cube_004.from_pydata([(1.0, 1.0, 1.95), (1.0, 1.0, -0.05), (1.0, -1.0, 1.95), (1.0, -1.0, -0.05), (-1.0, 1.0, 1.95), (-1.0, 1.0, -0.05), (-1.0, -1.0, 1.95), (-1.0, -1.0, -0.05), (0.4833, 1.0, -0.05), (-0.4833, 1.0, -0.05), (0.4833, -1.0, 1.95), (-0.4833, -1.0, 1.95), (-0.4833, -1.0, -0.05), (0.4833, -1.0, -0.05), (-0.4833, 1.0, 1.95), (0.4833, 1.0, 1.95), (1.0, 1.0, 0.45), (-1.0, -1.0, 0.45), (1.0, -1.0, 0.45), (-1.0, 1.0, 0.45), (-0.4833, 1.0, 0.45), (0.4833, 1.0, 0.45), (0.4833, -1.0, 0.45), (-0.4833, -1.0, 0.45)], [], [(14, 4, 6, 11), (23, 11, 6, 17), (17, 6, 4, 19), (8, 1, 3, 13), (16, 0, 2, 18), (21, 15, 0, 16), (19, 4, 14, 20), (20, 14, 15, 21), (5, 9, 12, 7), (22, 21, 8, 13), (18, 2, 10, 22), (22, 10, 11, 23), (0, 15, 10, 2), (15, 14, 11, 10), (22, 23, 20, 21), (3, 18, 22, 13), (23, 12, 9, 20), (5, 19, 20, 9), (8, 21, 16, 1), (1, 16, 18, 3), (7, 17, 19, 5), (12, 23, 17, 7)])
_uv = me_cube_004.uv_layers.new(name='UVMap')
_uv.uv.foreach_set('vector', [0.2583, 1.0, 0.0, 1.0, 0.0, 0.0, 0.2583, 0.0, 0.2583, 0.3295, 0.2583, 1.08, 0.0, 1.08, 0.0, 0.3295, 0.0, 0.3295, 0.0, 1.08, 1.0, 1.08, 1.0, 0.3295, 0.7417, 1.0, 1.0, 1.0, 1.0, 0.0, 0.7417, 0.0, 1.0, 0.3295, 1.0, 1.08, 0.0, 1.08, 0.0, 0.3295, 0.7417, 0.3295, 0.7417, 1.08, 1.0, 1.08, 1.0, 0.3295, 0.0, 0.3295, 0.0, 1.08, 0.2583, 1.08, 0.2583, 0.3295, 0.2583, 0.3295, 0.2583, 1.08, 0.7417, 1.08, 0.7417, 0.3295, 0.0, 1.0, 0.2583, 1.0, 0.2583, 0.0, 0.0, 0.0, 0.0, 0.3295, 1.0, 0.3295, 1.0, 0.07955, 0.0, 0.07955, 1.0, 0.3295, 1.0, 1.08, 0.7417, 1.08, 0.7417, 0.3295, 0.7417, 0.3295, 0.7417, 1.08, 0.2583, 1.08, 0.2583, 0.3295, 1.0, 1.0, 0.7417, 1.0, 0.7417, 0.0, 1.0, 0.0, 0.7417, 1.0, 0.2583, 1.0, 0.2583, 0.0, 0.7417, 0.0, 0.7417, 0.0, 0.2583, 0.0, 0.2583, 1.0, 0.7417, 1.0, 1.0, 0.07955, 1.0, 0.3295, 0.7417, 0.3295, 0.7417, 0.07955, 0.0, 0.3295, 0.0, 0.07955, 1.0, 0.07955, 1.0, 0.3295, 0.0, 0.07955, 0.0, 0.3295, 0.2583, 0.3295, 0.2583, 0.07955, 0.7417, 0.07955, 0.7417, 0.3295, 1.0, 0.3295, 1.0, 0.07955, 1.0, 0.07955, 1.0, 0.3295, 0.0, 0.3295, 0.0, 0.07955, 0.0, 0.07955, 0.0, 0.3295, 1.0, 0.3295, 1.0, 0.07955, 0.2583, 0.07955, 0.2583, 0.3295, 0.0, 0.3295, 0.0, 0.07955])
me_cube_004.materials.append(mat_material)
me_cube_004.use_mirror_vertex_groups = False
me_cube_004.update()
me_cube_005 = bpy.data.meshes.new('Cube.005')
me_cube_005.from_pydata([(1.0, 1.0, 1.95), (1.0, 1.0, -0.05), (1.0, -1.0, 1.95), (1.0, -1.0, -0.05), (-1.0, 1.0, 1.95), (-1.0, 1.0, -0.05), (-1.0, -1.0, 1.95), (-1.0, -1.0, -0.05), (0.4833, 1.0, 1.95), (-0.4833, 1.0, 1.95), (-0.4833, -1.0, 1.95), (0.4833, -1.0, 1.95), (0.4833, -1.0, -0.05), (-0.4833, -1.0, -0.05), (-0.4833, 1.0, -0.05), (0.4833, 1.0, -0.05), (-1.0, 1.0, 1.6), (-1.0, 1.0, 1.1), (1.0, -1.0, 1.6), (1.0, -1.0, 1.1), (0.4833, -1.0, 1.6), (0.4833, -1.0, 1.1), (-0.4833, -1.0, 1.6), (-0.4833, -1.0, 1.1), (-1.0, -1.0, 1.1), (-1.0, -1.0, 1.6), (1.0, 1.0, 1.1), (1.0, 1.0, 1.6), (-0.4833, 1.0, 1.1), (-0.4833, 1.0, 1.6), (0.4833, 1.0, 1.1), (0.4833, 1.0, 1.6)], [], [(19, 21, 12, 3), (21, 23, 13, 12), (23, 21, 30, 28), (8, 0, 27, 31), (4, 9, 29, 16), (11, 10, 22, 20), (28, 30, 15, 14), (0, 8, 11, 2), (15, 1, 3, 12), (1, 26, 19, 3), (2, 11, 20, 18), (9, 4, 6, 10), (27, 0, 2, 18), (17, 28, 14, 5), (25, 6, 4, 16), (9, 8, 31, 29), (10, 6, 25, 22), (5, 14, 13, 7), (8, 9, 10, 11), (30, 26, 1, 15), (14, 15, 12, 13), (23, 24, 7, 13), (27, 18, 19, 26), (25, 16, 17, 24), (26, 30, 31, 27), (22, 23, 28, 29), (28, 17, 16, 29), (21, 19, 18, 20), (20, 22, 29, 31), (24, 23, 22, 25), (7, 24, 17, 5), (21, 20, 31, 30)])
_uv = me_cube_005.uv_layers.new(name='UVMap')
_uv.uv.foreach_set('vector', [1.0, 0.4625, 0.7417, 0.4625, 0.7417, -0.1125, 1.0, -0.1125, 0.7417, 0.4625, 0.2583, 0.4625, 0.2583, -0.1125, 0.7417, -0.1125, 0.2583, 0.0, 0.7417, 0.0, 0.7417, 1.0, 0.2583, 1.0, 0.7417, 0.8875, 1.0, 0.8875, 1.0, 0.7125, 0.7417, 0.7125, 0.0, 0.8875, 0.2583, 0.8875, 0.2583, 0.7125, 0.0, 0.7125, 0.7417, 0.8875, 0.2583, 0.8875, 0.2583, 0.7125, 0.7417, 0.7125, 0.2583, 0.4625, 0.7417, 0.4625, 0.7417, -0.1125, 0.2583, -0.1125, 1.0, 1.0, 0.7417, 1.0, 0.7417, 0.0, 1.0, 0.0, 0.7417, 1.0, 1.0, 1.0, 1.0, 0.0, 0.7417, 0.0, 1.0, -0.1125, 1.0, 0.4625, 0.0, 0.4625, 0.0, -0.1125, 1.0, 0.8875, 0.7417, 0.8875, 0.7417, 0.7125, 1.0, 0.7125, 0.2583, 1.0, 0.0, 1.0, 0.0, 0.0, 0.2583, 0.0, 1.0, 0.7125, 1.0, 0.8875, 0.0, 0.8875, 0.0, 0.7125, 0.0, 0.4625, 0.2583, 0.4625, 0.2583, -0.1125, 0.0, -0.1125, 0.0, 0.7125, 0.0, 0.8875, 1.0, 0.8875, 1.0, 0.7125, 0.2583, 0.8875, 0.7417, 0.8875, 0.7417, 0.7125, 0.2583, 0.7125, 0.2583, 0.8875, 0.0, 0.8875, 0.0, 0.7125, 0.2583, 0.7125, 0.0, 1.0, 0.2583, 1.0, 0.2583, 0.0, 0.0, 0.0, 0.7417, 1.0, 0.2583, 1.0, 0.2583, 0.0, 0.7417, 0.0, 0.7417, 0.4625, 1.0, 0.4625, 1.0, -0.1125, 0.7417, -0.1125, 0.2583, 1.0, 0.7417, 1.0, 0.7417, 0.0, 0.2583, 0.0, 0.2583, 0.4625, 0.0, 0.4625, 0.0, -0.1125, 0.2583, -0.1125, 1.0, 0.7125, 0.0, 0.7125, 0.0, 0.4625, 1.0, 0.4625, 0.0, 0.7125, 1.0, 0.7125, 1.0, 0.4625, 0.0, 0.4625, 1.0, 0.4625, 0.7417, 0.4625, 0.7417, 0.7125, 1.0, 0.7125, 0.0, 0.7125, 0.0, 0.4625, 1.0, 0.4625, 1.0, 0.7125, 0.2583, 0.4625, 0.0, 0.4625, 0.0, 0.7125, 0.2583, 0.7125, 0.7417, 0.4625, 1.0, 0.4625, 1.0, 0.7125, 0.7417, 0.7125, 0.7417, 0.0, 0.2583, 0.0, 0.2583, 1.0, 0.7417, 1.0, 0.0, 0.4625, 0.2583, 0.4625, 0.2583, 0.7125, 0.0, 0.7125, 0.0, -0.1125, 0.0, 0.4625, 1.0, 0.4625, 1.0, -0.1125, 0.0, 0.4625, 0.0, 0.7125, 1.0, 0.7125, 1.0, 0.4625])
me_cube_005.materials.append(mat_material)
me_cube_005.use_mirror_vertex_groups = False
me_cube_005.update()
me_cube_006 = bpy.data.meshes.new('Cube.006')
me_cube_006.from_pydata([(1.0, 1.0, 1.95), (1.0, 1.0, -0.05), (1.0, -1.0, 1.95), (1.0, -1.0, -0.05), (-1.0, 1.0, 1.95), (-1.0, 1.0, -0.05), (-1.0, -1.0, 1.95), (-1.0, -1.0, -0.05)], [], [(0, 4, 6, 2), (3, 2, 6, 7), (7, 6, 4, 5), (5, 1, 3, 7), (1, 0, 2, 3), (5, 4, 0, 1)])
_uv = me_cube_006.uv_layers.new(name='UVMap')
_uv.uv.foreach_set('vector', [1.0, 1.0, 0.0, 1.0, 0.0, 0.0, 1.0, 0.0, 1.0, 2.98e-08, 1.0, 1.0, 0.0, 1.0, 0.0, 2.98e-08, 0.0, 2.98e-08, 0.0, 1.0, 1.0, 1.0, 1.0, 2.98e-08, 0.0, 1.0, 1.0, 1.0, 1.0, 0.0, 0.0, 0.0, 1.0, 2.98e-08, 1.0, 1.0, 0.0, 1.0, 0.0, 2.98e-08, 0.0, 2.98e-08, 0.0, 1.0, 1.0, 1.0, 1.0, 2.98e-08])
me_cube_006.materials.append(mat_material)
me_cube_006.use_mirror_vertex_groups = False
me_cube_006.update()
me_cube_007 = bpy.data.meshes.new('Cube.007')
me_cube_007.from_pydata([(1.0, 1.0, 1.95), (1.0, 1.0, -0.05), (1.0, -1.0, -0.05), (-1.0, 1.0, 1.95), (-1.0, 1.0, -0.05), (-1.0, -1.0, -0.05)], [], [(0, 3, 5, 2), (5, 3, 4), (4, 1, 2, 5), (1, 0, 2), (4, 3, 0, 1)])
_uv = me_cube_007.uv_layers.new(name='UVMap')
_uv.uv.foreach_set('vector', [1.0, 0.8333, 0.0, 0.8333, 0.0, -0.1667, 1.0, -0.1667, -0.1667, 0.1667, 0.8333, 1.167, 0.8333, 0.1667, 0.0, 0.8333, 1.0, 0.8333, 1.0, -0.1667, 0.0, -0.1667, 0.8333, 0.1667, 0.8333, 1.167, -0.1667, 0.1667, 0.0, 0.1667, 0.0, 1.167, 1.0, 1.167, 1.0, 0.1667])
me_cube_007.materials.append(mat_material)
me_cube_007.use_mirror_vertex_groups = False
me_cube_007.update()

# ---- objects
ob_platform = bpy.data.objects.new('Platform', me_cube)
ob_steps = bpy.data.objects.new('Steps', me_cube_001)
ob_wall_jump = bpy.data.objects.new('Wall Jump', me_cube_002)
ob_slide_obstacle = bpy.data.objects.new('Slide Obstacle', me_cube_004)
ob_jump_obstacle = bpy.data.objects.new('Jump Obstacle', me_cube_005)
ob_buidling_block = bpy.data.objects.new('Buidling Block', me_cube_006)
ob_slope = bpy.data.objects.new('Slope', me_cube_007)

# ---- transforms, parenting, visibility, modifiers, constraints
ob_platform.location = (-1.0, 0.0, 0.05)
ob_platform.lock_rotations_4d = False
ob_platform.empty_display_type = 'ARROWS'
ob_platform.lineart.crease_threshold = 0.0
ob_steps.location = (2.0, 0.0, 1.0)
ob_steps.lock_rotations_4d = False
ob_steps.empty_display_type = 'ARROWS'
ob_steps.lineart.crease_threshold = 0.0
ob_wall_jump.location = (4.05, 0.0, 1.0)
ob_wall_jump.rotation_euler = (-0.0, 1.571, 0.0)
ob_wall_jump.lock_rotations_4d = False
ob_wall_jump.empty_display_type = 'ARROWS'
ob_wall_jump.lineart.crease_threshold = 0.0
ob_slide_obstacle.location = (7.0, 0.0, 0.05)
ob_slide_obstacle.lock_rotations_4d = False
ob_slide_obstacle.empty_display_type = 'ARROWS'
ob_slide_obstacle.lineart.crease_threshold = 0.0
ob_jump_obstacle.location = (10.0, 0.0, 0.05)
ob_jump_obstacle.lock_rotations_4d = False
ob_jump_obstacle.empty_display_type = 'ARROWS'
ob_jump_obstacle.lineart.crease_threshold = 0.0
ob_buidling_block.location = (13.0, 0.0, 0.05)
ob_buidling_block.lock_rotations_4d = False
ob_buidling_block.empty_display_type = 'ARROWS'
ob_buidling_block.lineart.crease_threshold = 0.0
ob_slope.location = (16.0, 0.0, 0.05)
ob_slope.lock_rotations_4d = False
ob_slope.empty_display_type = 'ARROWS'
ob_slope.lineart.crease_threshold = 0.0

# ---- collection membership
col_collection.objects.link(ob_platform)
col_collection.objects.link(ob_steps)
col_collection.objects.link(ob_wall_jump)
col_collection.objects.link(ob_slide_obstacle)
col_collection.objects.link(ob_jump_obstacle)
col_collection.objects.link(ob_buidling_block)
col_collection.objects.link(ob_slope)

# ---- scene / render settings (as saved in the file)
scene.frame_start = 1; scene.frame_end = 250; scene.frame_set(1)
scene.render.engine = 'BLENDER_EEVEE_NEXT'
bpy.context.view_layer.update()

# ---- added for rendering (the .blend has no active camera and no usable light): camera, sun
cam_auto = bpy.data.cameras.new('AutoCamera')
cam_auto.lens = 50.0
cam_auto.sensor_width = 36.0
cam_auto.clip_end = 1000.0
ob_auto_camera = bpy.data.objects.new('AutoCamera', cam_auto)
scene.collection.objects.link(ob_auto_camera)
ob_auto_camera.location = (25.273, -21.3276, 15.2184)
ob_auto_camera.rotation_euler = (1.09748, -7.21219e-08, 0.694738)
scene.camera = ob_auto_camera
light_auto_sun = bpy.data.lights.new('AutoSun', 'SUN')
light_auto_sun.energy = 3.0
light_auto_sun.angle = 0.0523599
ob_auto_sun = bpy.data.objects.new('AutoSun', light_auto_sun)
scene.collection.objects.link(ob_auto_sun)
ob_auto_sun.rotation_euler = (0.872665, 0.174533, 0.523599)
bpy.context.view_layer.update()
